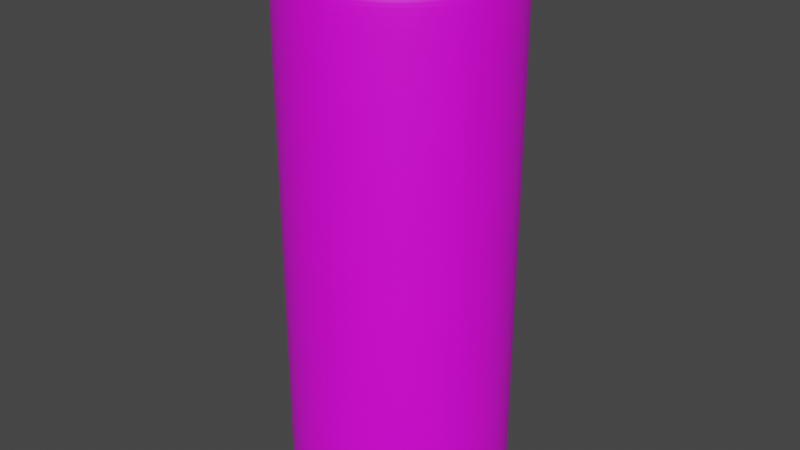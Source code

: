 # Source: cans.blend  (saved by Blender 3.5.10; exported with 4.5.12 LTS)
import bpy
from mathutils import Matrix  # noqa: F401  (used for matrix-valued properties, if any)

bpy.ops.wm.read_factory_settings(use_empty=True)
scene = bpy.context.scene
scene.name = 'Scene'

# ---- collections
col_collection = bpy.data.collections.new('Collection'); scene.collection.children.link(col_collection)
col_collection_2 = bpy.data.collections.new('Collection 2'); scene.collection.children.link(col_collection_2)

# ---- images (referenced by path relative to the original .blend; pixels are not part of the script)
import os
ASSET_DIR = os.environ.get("B2B_ASSET_DIR", "")  # directory of the original .blend (textures are referenced by path, not embedded)
HERE = os.path.dirname(os.path.abspath(__file__))  # packed textures are extracted next to this script under _unpacked/

def load_image(name, relpath, width, height, colorspace="sRGB"):
    """Load a texture the original file referenced (path relative to the .blend, or extracted next to this script)."""
    p = next((c for c in (os.path.join(HERE, relpath), os.path.join(ASSET_DIR, relpath)) if relpath and os.path.exists(c)), "")
    if p:
        img = bpy.data.images.load(p, check_existing=True)
        img.name = name
    else:  # same state as the original file: an image datablock whose file is absent (Cycles renders it pink)
        img = bpy.data.images.new(name, width, height)
        img.source = "FILE"
        img.filepath = "//" + (relpath or name)
    img.colorspace_settings.name = colorspace
    return img
img_sprite_texture_jpg = load_image('sprite-texture.jpg', 'sprite-texture.jpg', 1024, 1024, 'sRGB')

# ---- materials (node trees are filled in below, after node groups)
mat_material_001 = bpy.data.materials.new('Material.001')
mat_material_001.use_transparent_shadow = False
mat_metal = bpy.data.materials.new('Metal')
mat_metal.use_transparent_shadow = False

# ---- material node trees
mat_material_001.use_nodes = True; mat_material_001.node_tree.nodes.clear()
_N = mat_material_001.node_tree.nodes; _L = mat_material_001.node_tree.links
n0 = _N.new('ShaderNodeBsdfPrincipled'); n0.name = 'Principled BSDF'; n0.location = (10, 300)
n0.distribution = 'GGX'
n0.subsurface_method = 'RANDOM_WALK_SKIN'
n0.inputs[3].default_value = 1.45
n0.inputs[27].default_value = (0.0, 0.0, 0.0, 1.0)
n0.inputs[28].default_value = 1.0
n1 = _N.new('ShaderNodeOutputMaterial'); n1.name = 'Material Output'; n1.location = (300, 300)
n2 = _N.new('ShaderNodeTexImage'); n2.name = 'Image Texture'; n2.location = (-280, 275)
n2.image = img_sprite_texture_jpg
_L.new(n0.outputs[0], n1.inputs[0])
_L.new(n2.outputs[0], n0.inputs[0])
n1.is_active_output = True
mat_metal.use_nodes = True; mat_metal.node_tree.nodes.clear()
_N = mat_metal.node_tree.nodes; _L = mat_metal.node_tree.links
n0 = _N.new('ShaderNodeBsdfPrincipled'); n0.name = 'Principled BSDF'; n0.location = (10, 300)
n0.distribution = 'GGX'
n0.subsurface_method = 'RANDOM_WALK_SKIN'
n0.inputs[1].default_value = 1.0
n0.inputs[2].default_value = 0.3349
n0.inputs[3].default_value = 1.45
n0.inputs[27].default_value = (0.0, 0.0, 0.0, 1.0)
n0.inputs[28].default_value = 1.0
n1 = _N.new('ShaderNodeOutputMaterial'); n1.name = 'Material Output'; n1.location = (300, 300)
_L.new(n0.outputs[0], n1.inputs[0])
n1.is_active_output = True

# ---- world
world_world = bpy.data.worlds.new('World'); scene.world = world_world
world_world.use_nodes = True; world_world.node_tree.nodes.clear()
_N = world_world.node_tree.nodes; _L = world_world.node_tree.links
n0 = _N.new('ShaderNodeOutputWorld'); n0.name = 'World Output'; n0.location = (300, 300)
n1 = _N.new('ShaderNodeBackground'); n1.name = 'Background'; n1.location = (10, 300)
n1.inputs[0].default_value = (0.05088, 0.05088, 0.05088, 1.0)
_L.new(n1.outputs[0], n0.inputs[0])
n0.is_active_output = True
world_world.color = (0.05088, 0.05088, 0.05088)
world_world.use_sun_shadow = False
world_world.sun_shadow_jitter_overblur = 0.0

# ---- meshes
me_cylinder_002 = bpy.data.meshes.new('Cylinder.002')
me_cylinder_002.from_pydata([(-3.114e-10, 0.8041, -0.9714), (-1.054e-09, 0.8899, 0.9902), (0.1569, 0.7887, -0.9714), (0.1736, 0.8728, 0.9902), (0.3077, 0.7429, -0.9714), (0.3405, 0.8222, 0.9902), (0.4468, 0.6686, -0.9714), (0.4944, 0.7399, 0.9902), (0.5686, 0.5686, -0.9714), (0.6293, 0.6293, 0.9902), (0.6686, 0.4468, -0.9714), (0.7399, 0.4944, 0.9902), (0.7429, 0.3077, -0.9714), (0.8222, 0.3405, 0.9902), (0.7887, 0.1569, -0.9714), (0.8728, 0.1736, 0.9902), (0.8041, 1.661e-09, -0.9714), (0.8899, 9.338e-10, 0.9902), (0.7887, -0.1569, -0.9714), (0.8728, -0.1736, 0.9902), (0.7429, -0.3077, -0.9714), (0.8222, -0.3405, 0.9902), (0.6686, -0.4468, -0.9714), (0.7399, -0.4944, 0.9902), (0.5686, -0.5686, -0.9714), (0.6293, -0.6293, 0.9902), (0.4468, -0.6686, -0.9714), (0.4944, -0.7399, 0.9902), (0.3077, -0.7429, -0.9714), (0.3405, -0.8222, 0.9902), (0.1569, -0.7887, -0.9714), (0.1736, -0.8728, 0.9902), (-3.114e-10, -0.8041, -0.9714), (-1.054e-09, -0.8899, 0.9902), (-0.1569, -0.7887, -0.9714), (-0.1736, -0.8728, 0.9902), (-0.3077, -0.7429, -0.9714), (-0.3405, -0.8222, 0.9902), (-0.4468, -0.6686, -0.9714), (-0.4944, -0.7399, 0.9902), (-0.5686, -0.5686, -0.9714), (-0.6293, -0.6293, 0.9902), (-0.6686, -0.4468, -0.9714), (-0.7399, -0.4944, 0.9902), (-0.7429, -0.3077, -0.9714), (-0.8222, -0.3405, 0.9902), (-0.7887, -0.1569, -0.9714), (-0.8728, -0.1736, 0.9902), (-0.8041, 1.661e-09, -0.9714), (-0.8899, 9.338e-10, 0.9902), (-0.7887, 0.1569, -0.9714), (-0.8728, 0.1736, 0.9902), (-0.7429, 0.3077, -0.9714), (-0.8222, 0.3405, 0.9902), (-0.6686, 0.4468, -0.9714), (-0.7399, 0.4944, 0.9902), (-0.5686, 0.5686, -0.9714), (-0.6293, 0.6293, 0.9902), (-0.4468, 0.6686, -0.9714), (-0.4944, 0.7399, 0.9902), (-0.3077, 0.7429, -0.9714), (-0.3405, 0.8222, 0.9902), (-0.1569, 0.7887, -0.9714), (-0.1736, 0.8728, 0.9902), (0.0, 1.0, -0.8768), (0.1951, 0.9808, -0.8768), (0.3827, 0.9239, -0.8768), (0.5556, 0.8315, -0.8768), (0.7071, 0.7071, -0.8768), (0.8315, 0.5556, -0.8768), (0.9239, 0.3827, -0.8768), (0.9808, 0.1951, -0.8768), (1.0, 0.0, -0.8768), (0.9808, -0.1951, -0.8768), (0.9239, -0.3827, -0.8768), (0.8315, -0.5556, -0.8768), (0.7071, -0.7071, -0.8768), (0.5556, -0.8315, -0.8768), (0.3827, -0.9239, -0.8768), (0.1951, -0.9808, -0.8768), (0.0, -1.0, -0.8768), (-0.1951, -0.9808, -0.8768), (-0.3827, -0.9239, -0.8768), (-0.5556, -0.8315, -0.8768), (-0.7071, -0.7071, -0.8768), (-0.8315, -0.5556, -0.8768), (-0.9239, -0.3827, -0.8768), (-0.9808, -0.1951, -0.8768), (-1.0, 0.0, -0.8768), (-0.9808, 0.1951, -0.8768), (-0.9239, 0.3827, -0.8768), (-0.8315, 0.5556, -0.8768), (-0.7071, 0.7071, -0.8768), (-0.5556, 0.8315, -0.8768), (-0.3827, 0.9239, -0.8768), (-0.1951, 0.9808, -0.8768), (0.0, 1.0, 0.8627), (0.1951, 0.9808, 0.8627), (0.3827, 0.9239, 0.8627), (0.5556, 0.8315, 0.8627), (0.7071, 0.7071, 0.8627), (0.8315, 0.5556, 0.8627), (0.9239, 0.3827, 0.8627), (0.9808, 0.1951, 0.8627), (1.0, 0.0, 0.8627), (0.9808, -0.1951, 0.8627), (0.9239, -0.3827, 0.8627), (0.8315, -0.5556, 0.8627), (0.7071, -0.7071, 0.8627), (0.5556, -0.8315, 0.8627), (0.3827, -0.9239, 0.8627), (0.1951, -0.9808, 0.8627), (0.0, -1.0, 0.8627), (-0.1951, -0.9808, 0.8627), (-0.3827, -0.9239, 0.8627), (-0.5556, -0.8315, 0.8627), (-0.7071, -0.7071, 0.8627), (-0.8315, -0.5556, 0.8627), (-0.9239, -0.3827, 0.8627), (-0.9808, -0.1951, 0.8627), (-1.0, 0.0, 0.8627), (-0.9808, 0.1951, 0.8627), (-0.9239, 0.3827, 0.8627), (-0.8315, 0.5556, 0.8627), (-0.7071, 0.7071, 0.8627), (-0.5556, 0.8315, 0.8627), (-0.3827, 0.9239, 0.8627), (-0.1951, 0.9808, 0.8627), (3.324e-10, 0.8848, 0.9486), (0.1726, 0.8678, 0.9486), (0.3386, 0.8175, 0.9486), (0.4916, 0.7357, 0.9486), (0.6257, 0.6257, 0.9486), (0.7357, 0.4916, 0.9486), (0.8175, 0.3386, 0.9486), (0.8678, 0.1726, 0.9486), (0.8848, 2.27e-10, 0.9486), (0.8678, -0.1726, 0.9486), (0.8175, -0.3386, 0.9486), (0.7357, -0.4916, 0.9486), (0.6257, -0.6257, 0.9486), (0.4916, -0.7357, 0.9486), (0.3386, -0.8175, 0.9486), (0.1726, -0.8678, 0.9486), (3.324e-10, -0.8848, 0.9486), (-0.1726, -0.8678, 0.9486), (-0.3386, -0.8175, 0.9486), (-0.4916, -0.7357, 0.9486), (-0.6257, -0.6257, 0.9486), (-0.7357, -0.4916, 0.9486), (-0.8175, -0.3386, 0.9486), (-0.8678, -0.1726, 0.9486), (-0.8848, 2.27e-10, 0.9486), (-0.8678, 0.1726, 0.9486), (-0.8175, 0.3386, 0.9486), (-0.7357, 0.4916, 0.9486), (-0.6257, 0.6257, 0.9486), (-0.4916, 0.7357, 0.9486), (-0.3386, 0.8175, 0.9486), (-0.1726, 0.8678, 0.9486), (-6.008e-10, 0.9366, 0.9621), (-1.089e-09, 0.9383, 0.9768), (0.1831, 0.9203, 0.9768), (0.1827, 0.9186, 0.9621), (0.3591, 0.8669, 0.9768), (0.3584, 0.8653, 0.9621), (0.5213, 0.7802, 0.9768), (0.5203, 0.7787, 0.9621), (0.6635, 0.6635, 0.9768), (0.6622, 0.6622, 0.9621), (0.7802, 0.5213, 0.9768), (0.7787, 0.5203, 0.9621), (0.8669, 0.3591, 0.9768), (0.8653, 0.3584, 0.9621), (0.9203, 0.1831, 0.9768), (0.9186, 0.1827, 0.9621), (0.9383, 9.77e-10, 0.9768), (0.9366, 7.281e-10, 0.9621), (0.9203, -0.1831, 0.9768), (0.9186, -0.1827, 0.9621), (0.8669, -0.3591, 0.9768), (0.8653, -0.3584, 0.9621), (0.7802, -0.5213, 0.9768), (0.7787, -0.5203, 0.9621), (0.6635, -0.6635, 0.9768), (0.6622, -0.6622, 0.9621), (0.5213, -0.7802, 0.9768), (0.5203, -0.7787, 0.9621), (0.3591, -0.8669, 0.9768), (0.3584, -0.8653, 0.9621), (0.1831, -0.9203, 0.9768), (0.1827, -0.9186, 0.9621), (-1.089e-09, -0.9383, 0.9768), (-6.008e-10, -0.9366, 0.9621), (-0.1831, -0.9203, 0.9768), (-0.1827, -0.9186, 0.9621), (-0.3591, -0.8669, 0.9768), (-0.3584, -0.8653, 0.9621), (-0.5213, -0.7802, 0.9768), (-0.5203, -0.7787, 0.9621), (-0.6635, -0.6635, 0.9768), (-0.6622, -0.6622, 0.9621), (-0.7802, -0.5213, 0.9768), (-0.7787, -0.5203, 0.9621), (-0.8669, -0.3591, 0.9768), (-0.8653, -0.3584, 0.9621), (-0.9203, -0.1831, 0.9768), (-0.9186, -0.1827, 0.9621), (-0.9383, 9.77e-10, 0.9768), (-0.9366, 7.281e-10, 0.9621), (-0.9203, 0.1831, 0.9768), (-0.9186, 0.1827, 0.9621), (-0.8669, 0.3591, 0.9768), (-0.8653, 0.3584, 0.9621), (-0.7802, 0.5213, 0.9768), (-0.7787, 0.5203, 0.9621), (-0.6635, 0.6635, 0.9768), (-0.6622, 0.6622, 0.9621), (-0.5213, 0.7802, 0.9768), (-0.5203, 0.7787, 0.9621), (-0.3591, 0.8669, 0.9768), (-0.3584, 0.8653, 0.9621), (-0.1831, 0.9203, 0.9768), (-0.1827, 0.9186, 0.9621), (0.1569, 0.7887, -0.9714), (0.3077, 0.7429, -0.9714), (0.4468, 0.6686, -0.9714), (0.5686, 0.5686, -0.9714), (0.6686, 0.4468, -0.9714), (0.7429, 0.3077, -0.9714), (0.7887, 0.1569, -0.9714), (0.8041, 1.661e-09, -0.9714), (0.7887, -0.1569, -0.9714), (0.7429, -0.3077, -0.9714), (0.6686, -0.4468, -0.9714), (0.5686, -0.5686, -0.9714), (0.4468, -0.6686, -0.9714), (0.3077, -0.7429, -0.9714), (0.1569, -0.7887, -0.9714), (-3.114e-10, -0.8041, -0.9714), (-0.1569, -0.7887, -0.9714), (-0.3077, -0.7429, -0.9714), (-0.4468, -0.6686, -0.9714), (-0.5686, -0.5686, -0.9714), (-0.6686, -0.4468, -0.9714), (-0.7429, -0.3077, -0.9714), (-0.7887, -0.1569, -0.9714), (-0.8041, 1.661e-09, -0.9714), (-0.7887, 0.1569, -0.9714), (-0.7429, 0.3077, -0.9714), (-0.6686, 0.4468, -0.9714), (-0.5686, 0.5686, -0.9714), (-0.4468, 0.6686, -0.9714), (-0.3077, 0.7429, -0.9714), (-0.1569, 0.7887, -0.9714), (-3.114e-10, 0.8041, -0.9714), (0.0, 1.0, -0.8768), (0.1951, 0.9808, -0.8768), (0.3827, 0.9239, -0.8768), (0.5556, 0.8315, -0.8768), (0.7071, 0.7071, -0.8768), (0.8315, 0.5556, -0.8768), (0.9239, 0.3827, -0.8768), (0.9808, 0.1951, -0.8768), (1.0, 0.0, -0.8768), (0.9808, -0.1951, -0.8768), (0.9239, -0.3827, -0.8768), (0.8315, -0.5556, -0.8768), (0.7071, -0.7071, -0.8768), (0.5556, -0.8315, -0.8768), (0.3827, -0.9239, -0.8768), (0.1951, -0.9808, -0.8768), (0.0, -1.0, -0.8768), (-0.1951, -0.9808, -0.8768), (-0.3827, -0.9239, -0.8768), (-0.5556, -0.8315, -0.8768), (-0.7071, -0.7071, -0.8768), (-0.8315, -0.5556, -0.8768), (-0.9239, -0.3827, -0.8768), (-0.9808, -0.1951, -0.8768), (-1.0, 0.0, -0.8768), (-0.9808, 0.1951, -0.8768), (-0.9239, 0.3827, -0.8768), (-0.8315, 0.5556, -0.8768), (-0.7071, 0.7071, -0.8768), (-0.5556, 0.8315, -0.8768), (-0.3827, 0.9239, -0.8768), (-0.1951, 0.9808, -0.8768), (0.1951, 0.9808, 0.8627), (0.3827, 0.9239, 0.8627), (0.5556, 0.8315, 0.8627), (0.7071, 0.7071, 0.8627), (0.8315, 0.5556, 0.8627), (0.9239, 0.3827, 0.8627), (0.9808, 0.1951, 0.8627), (1.0, 0.0, 0.8627), (0.9808, -0.1951, 0.8627), (0.9239, -0.3827, 0.8627), (0.8315, -0.5556, 0.8627), (0.7071, -0.7071, 0.8627), (0.5556, -0.8315, 0.8627), (0.3827, -0.9239, 0.8627), (0.1951, -0.9808, 0.8627), (0.0, -1.0, 0.8627), (-0.1951, -0.9808, 0.8627), (-0.3827, -0.9239, 0.8627), (-0.5556, -0.8315, 0.8627), (-0.7071, -0.7071, 0.8627), (-0.8315, -0.5556, 0.8627), (-0.9239, -0.3827, 0.8627), (-0.9808, -0.1951, 0.8627), (-1.0, 0.0, 0.8627), (-0.9808, 0.1951, 0.8627), (-0.9239, 0.3827, 0.8627), (-0.8315, 0.5556, 0.8627), (-0.7071, 0.7071, 0.8627), (-0.5556, 0.8315, 0.8627), (-0.3827, 0.9239, 0.8627), (-0.1951, 0.9808, 0.8627), (0.0, 1.0, 0.8627), (-6.008e-10, 0.9366, 0.9621), (0.1827, 0.9186, 0.9621), (0.3584, 0.8653, 0.9621), (0.5203, 0.7787, 0.9621), (0.6622, 0.6622, 0.9621), (0.7787, 0.5203, 0.9621), (0.8653, 0.3584, 0.9621), (0.9186, 0.1827, 0.9621), (0.9366, 7.281e-10, 0.9621), (0.9186, -0.1827, 0.9621), (0.8653, -0.3584, 0.9621), (0.7787, -0.5203, 0.9621), (0.6622, -0.6622, 0.9621), (0.5203, -0.7787, 0.9621), (0.3584, -0.8653, 0.9621), (0.1827, -0.9186, 0.9621), (-6.008e-10, -0.9366, 0.9621), (-0.1827, -0.9186, 0.9621), (-0.3584, -0.8653, 0.9621), (-0.5203, -0.7787, 0.9621), (-0.6622, -0.6622, 0.9621), (-0.7787, -0.5203, 0.9621), (-0.8653, -0.3584, 0.9621), (-0.9186, -0.1827, 0.9621), (-0.9366, 7.281e-10, 0.9621), (-0.9186, 0.1827, 0.9621), (-0.8653, 0.3584, 0.9621), (-0.7787, 0.5203, 0.9621), (-0.6622, 0.6622, 0.9621), (-0.5203, 0.7787, 0.9621), (-0.3584, 0.8653, 0.9621), (-0.1827, 0.9186, 0.9621), (-1.089e-09, 0.9383, 0.9768), (0.1831, 0.9203, 0.9768), (0.3591, 0.8669, 0.9768), (0.5213, 0.7802, 0.9768), (0.6635, 0.6635, 0.9768), (0.7802, 0.5213, 0.9768), (0.8669, 0.3591, 0.9768), (0.9203, 0.1831, 0.9768), (0.9383, 9.77e-10, 0.9768), (0.9203, -0.1831, 0.9768), (0.8669, -0.3591, 0.9768), (0.7802, -0.5213, 0.9768), (0.6635, -0.6635, 0.9768), (0.5213, -0.7802, 0.9768), (0.3591, -0.8669, 0.9768), (0.1831, -0.9203, 0.9768), (-1.089e-09, -0.9383, 0.9768), (-0.1831, -0.9203, 0.9768), (-0.3591, -0.8669, 0.9768), (-0.5213, -0.7802, 0.9768), (-0.6635, -0.6635, 0.9768), (-0.7802, -0.5213, 0.9768), (-0.8669, -0.3591, 0.9768), (-0.9203, -0.1831, 0.9768), (-0.9383, 9.77e-10, 0.9768), (-0.9203, 0.1831, 0.9768), (-0.8669, 0.3591, 0.9768), (-0.7802, 0.5213, 0.9768), (-0.6635, 0.6635, 0.9768), (-0.5213, 0.7802, 0.9768), (-0.3591, 0.8669, 0.9768), (-0.1831, 0.9203, 0.9768), (0.1726, 0.8678, 0.9486), (0.3386, 0.8175, 0.9486), (0.4916, 0.7357, 0.9486), (0.6257, 0.6257, 0.9486), (0.7357, 0.4916, 0.9486), (0.8175, 0.3386, 0.9486), (0.8678, 0.1726, 0.9486), (0.8848, 2.27e-10, 0.9486), (0.8678, -0.1726, 0.9486), (0.8175, -0.3386, 0.9486), (0.7357, -0.4916, 0.9486), (0.6257, -0.6257, 0.9486), (0.4916, -0.7357, 0.9486), (0.3386, -0.8175, 0.9486), (0.1726, -0.8678, 0.9486), (3.324e-10, -0.8848, 0.9486), (-0.1726, -0.8678, 0.9486), (-0.3386, -0.8175, 0.9486), (-0.4916, -0.7357, 0.9486), (-0.6257, -0.6257, 0.9486), (-0.7357, -0.4916, 0.9486), (-0.8175, -0.3386, 0.9486), (-0.8678, -0.1726, 0.9486), (-0.8848, 2.27e-10, 0.9486), (-0.8678, 0.1726, 0.9486), (-0.8175, 0.3386, 0.9486), (-0.7357, 0.4916, 0.9486), (-0.6257, 0.6257, 0.9486), (-0.4916, 0.7357, 0.9486), (-0.3386, 0.8175, 0.9486), (-0.1726, 0.8678, 0.9486), (3.324e-10, 0.8848, 0.9486), (-1.054e-09, 0.8899, 0.956), (0.1736, 0.8728, 0.956), (0.3405, 0.8222, 0.956), (0.4944, 0.7399, 0.956), (0.6293, 0.6293, 0.956), (0.7399, 0.4944, 0.956), (0.8222, 0.3405, 0.956), (0.8728, 0.1736, 0.956), (0.8899, 9.338e-10, 0.956), (0.8728, -0.1736, 0.956), (0.8222, -0.3405, 0.956), (0.7399, -0.4944, 0.956), (0.6293, -0.6293, 0.956), (0.4944, -0.7399, 0.956), (0.3405, -0.8222, 0.956), (0.1736, -0.8728, 0.956), (-1.054e-09, -0.8899, 0.956), (-0.1736, -0.8728, 0.956), (-0.3405, -0.8222, 0.956), (-0.4944, -0.7399, 0.956), (-0.6293, -0.6293, 0.956), (-0.7399, -0.4944, 0.956), (-0.8222, -0.3405, 0.956), (-0.8728, -0.1736, 0.956), (-0.8899, 9.338e-10, 0.956), (-0.8728, 0.1736, 0.956), (-0.8222, 0.3405, 0.956), (-0.7399, 0.4944, 0.956), (-0.6293, 0.6293, 0.956), (-0.4944, 0.7399, 0.956), (-0.3405, 0.8222, 0.956), (-0.1736, 0.8728, 0.956), (-8.574e-09, 0.04891, 0.956), (0.009542, 0.04797, 0.956), (0.01872, 0.04519, 0.956), (0.02717, 0.04067, 0.956), (0.03458, 0.03458, 0.956), (0.04067, 0.02717, 0.956), (0.04519, 0.01872, 0.956), (0.04797, 0.009542, 0.956), (0.04891, -3.956e-09, 0.956), (0.04797, -0.009542, 0.956), (0.04519, -0.01872, 0.956), (0.04067, -0.02717, 0.956), (0.03458, -0.03458, 0.956), (0.02717, -0.04067, 0.956), (0.01872, -0.04519, 0.956), (0.009542, -0.04797, 0.956), (-8.574e-09, -0.04891, 0.956), (-0.009542, -0.04797, 0.956), (-0.01872, -0.04519, 0.956), (-0.02717, -0.04067, 0.956), (-0.03458, -0.03458, 0.956), (-0.04067, -0.02717, 0.956), (-0.04519, -0.01872, 0.956), (-0.04797, -0.009542, 0.956), (-0.04891, -3.956e-09, 0.956), (-0.04797, 0.009542, 0.956), (-0.04519, 0.01872, 0.956), (-0.04067, 0.02717, 0.956), (-0.03458, 0.03458, 0.956), (-0.02717, 0.04067, 0.956), (-0.01872, 0.04519, 0.956), (-0.009542, 0.04797, 0.956), (-0.8728, -0.1736, 0.956), (-0.8899, 9.338e-10, 0.956), (0.8222, -0.3405, 0.956), (0.7399, -0.4944, 0.956), (-0.8728, 0.1736, 0.956), (0.6293, -0.6293, 0.956), (-0.8222, 0.3405, 0.956), (0.4944, -0.7399, 0.956), (-0.7399, 0.4944, 0.956), (0.3405, -0.8222, 0.956), (-1.054e-09, 0.8899, 0.956), (0.1736, 0.8728, 0.956), (-0.6293, 0.6293, 0.956), (0.1736, -0.8728, 0.956), (0.3405, 0.8222, 0.956), (-0.4944, 0.7399, 0.956), (-1.054e-09, -0.8899, 0.956), (0.4944, 0.7399, 0.956), (-0.3405, 0.8222, 0.956), (-0.1736, -0.8728, 0.956), (0.6293, 0.6293, 0.956), (-0.1736, 0.8728, 0.956), (-0.3405, -0.8222, 0.956), (0.7399, 0.4944, 0.956), (-0.4944, -0.7399, 0.956), (0.8222, 0.3405, 0.956), (-0.6293, -0.6293, 0.956), (0.8728, 0.1736, 0.956), (-0.7399, -0.4944, 0.956), (0.8899, 9.338e-10, 0.956), (-0.8222, -0.3405, 0.956), (0.8728, -0.1736, 0.956), (0.1726, 0.8678, 0.9486), (0.3386, 0.8175, 0.9486), (0.4916, 0.7357, 0.9486), (0.6257, 0.6257, 0.9486), (0.7357, 0.4916, 0.9486), (0.8175, 0.3386, 0.9486), (0.8678, 0.1726, 0.9486), (0.8848, 2.27e-10, 0.9486), (0.8678, -0.1726, 0.9486), (0.8175, -0.3386, 0.9486), (0.7357, -0.4916, 0.9486), (0.6257, -0.6257, 0.9486), (0.4916, -0.7357, 0.9486), (0.3386, -0.8175, 0.9486), (0.1726, -0.8678, 0.9486), (3.324e-10, -0.8848, 0.9486), (-0.1726, -0.8678, 0.9486), (-0.3386, -0.8175, 0.9486), (-0.4916, -0.7357, 0.9486), (-0.6257, -0.6257, 0.9486), (-0.7357, -0.4916, 0.9486), (-0.8175, -0.3386, 0.9486), (-0.8678, -0.1726, 0.9486), (-0.8848, 2.27e-10, 0.9486), (-0.8678, 0.1726, 0.9486), (-0.8175, 0.3386, 0.9486), (-0.7357, 0.4916, 0.9486), (-0.6257, 0.6257, 0.9486), (-0.4916, 0.7357, 0.9486), (-0.3386, 0.8175, 0.9486), (-0.1726, 0.8678, 0.9486), (3.324e-10, 0.8848, 0.9486), (0.1951, 0.9808, -0.8242), (0.3827, 0.9239, -0.8242), (0.5556, 0.8315, -0.8242), (0.7071, 0.7071, -0.8242), (0.8315, 0.5556, -0.8242), (0.9239, 0.3827, -0.8242), (0.9808, 0.1951, -0.8242), (1.0, 0.0, -0.8242), (0.9808, -0.1951, -0.8242), (0.9239, -0.3827, -0.8242), (0.8315, -0.5556, -0.8242), (0.7071, -0.7071, -0.8242), (0.5556, -0.8315, -0.8242), (0.3827, -0.9239, -0.8242), (0.1951, -0.9808, -0.8242), (0.0, -1.0, -0.8242), (-0.1951, -0.9808, -0.8242), (-0.3827, -0.9239, -0.8242), (-0.5556, -0.8315, -0.8242), (-0.7071, -0.7071, -0.8242), (-0.8315, -0.5556, -0.8242), (-0.9239, -0.3827, -0.8242), (-0.9808, -0.1951, -0.8242), (-1.0, 0.0, -0.8242), (-0.9808, 0.1951, -0.8242), (-0.9239, 0.3827, -0.8242), (-0.8315, 0.5556, -0.8242), (-0.7071, 0.7071, -0.8242), (-0.5556, 0.8315, -0.8242), (-0.3827, 0.9239, -0.8242), (-0.1951, 0.9808, -0.8242), (0.0, 1.0, -0.8242)], [], [(161, 1, 3, 162), (162, 3, 5, 164), (164, 5, 7, 166), (166, 7, 9, 168), (168, 9, 11, 170), (170, 11, 13, 172), (172, 13, 15, 174), (174, 15, 17, 176), (176, 17, 19, 178), (178, 19, 21, 180), (180, 21, 23, 182), (182, 23, 25, 184), (184, 25, 27, 186), (186, 27, 29, 188), (188, 29, 31, 190), (190, 31, 33, 192), (192, 33, 35, 194), (194, 35, 37, 196), (196, 37, 39, 198), (198, 39, 41, 200), (200, 41, 43, 202), (202, 43, 45, 204), (204, 45, 47, 206), (206, 47, 49, 208), (208, 49, 51, 210), (210, 51, 53, 212), (212, 53, 55, 214), (214, 55, 57, 216), (216, 57, 59, 218), (218, 59, 61, 220), (59, 57, 444, 445), (220, 61, 63, 222), (222, 63, 1, 161), (0, 2, 4, 6, 8, 10, 12, 14, 16, 18, 20, 22, 24, 26, 28, 30, 32, 34, 36, 38, 40, 42, 44, 46, 48, 50, 52, 54, 56, 58, 60, 62), (287, 95, 64, 256), (286, 94, 95, 287), (285, 93, 94, 286), (284, 92, 93, 285), (283, 91, 92, 284), (282, 90, 91, 283), (281, 89, 90, 282), (280, 88, 89, 281), (279, 87, 88, 280), (278, 86, 87, 279), (277, 85, 86, 278), (276, 84, 85, 277), (275, 83, 84, 276), (274, 82, 83, 275), (273, 81, 82, 274), (272, 80, 81, 273), (271, 79, 80, 272), (270, 78, 79, 271), (269, 77, 78, 270), (268, 76, 77, 269), (267, 75, 76, 268), (266, 74, 75, 267), (265, 73, 74, 266), (264, 72, 73, 265), (263, 71, 72, 264), (262, 70, 71, 263), (261, 69, 70, 262), (260, 68, 69, 261), (259, 67, 68, 260), (258, 66, 67, 259), (257, 65, 66, 258), (256, 64, 65, 257), (318, 127, 96, 319), (317, 126, 127, 318), (316, 125, 126, 317), (315, 124, 125, 316), (314, 123, 124, 315), (313, 122, 123, 314), (312, 121, 122, 313), (311, 120, 121, 312), (310, 119, 120, 311), (309, 118, 119, 310), (308, 117, 118, 309), (307, 116, 117, 308), (306, 115, 116, 307), (305, 114, 115, 306), (304, 113, 114, 305), (303, 112, 113, 304), (302, 111, 112, 303), (301, 110, 111, 302), (300, 109, 110, 301), (299, 108, 109, 300), (298, 107, 108, 299), (297, 106, 107, 298), (296, 105, 106, 297), (295, 104, 105, 296), (294, 103, 104, 295), (293, 102, 103, 294), (292, 101, 102, 293), (291, 100, 101, 292), (290, 99, 100, 291), (289, 98, 99, 290), (288, 97, 98, 289), (319, 96, 97, 288), (414, 159, 128, 415), (413, 158, 159, 414), (412, 157, 158, 413), (411, 156, 157, 412), (410, 155, 156, 411), (409, 154, 155, 410), (408, 153, 154, 409), (407, 152, 153, 408), (406, 151, 152, 407), (405, 150, 151, 406), (404, 149, 150, 405), (403, 148, 149, 404), (402, 147, 148, 403), (401, 146, 147, 402), (400, 145, 146, 401), (399, 144, 145, 400), (398, 143, 144, 399), (397, 142, 143, 398), (396, 141, 142, 397), (395, 140, 141, 396), (394, 139, 140, 395), (393, 138, 139, 394), (392, 137, 138, 393), (391, 136, 137, 392), (390, 135, 136, 391), (389, 134, 135, 390), (388, 133, 134, 389), (387, 132, 133, 388), (386, 131, 132, 387), (385, 130, 131, 386), (384, 129, 130, 385), (415, 128, 129, 384), (159, 223, 160, 128), (383, 222, 161, 352), (158, 221, 223, 159), (382, 220, 222, 383), (157, 219, 221, 158), (381, 218, 220, 382), (156, 217, 219, 157), (380, 216, 218, 381), (155, 215, 217, 156), (379, 214, 216, 380), (154, 213, 215, 155), (378, 212, 214, 379), (153, 211, 213, 154), (377, 210, 212, 378), (152, 209, 211, 153), (376, 208, 210, 377), (151, 207, 209, 152), (375, 206, 208, 376), (150, 205, 207, 151), (374, 204, 206, 375), (149, 203, 205, 150), (373, 202, 204, 374), (148, 201, 203, 149), (372, 200, 202, 373), (147, 199, 201, 148), (371, 198, 200, 372), (146, 197, 199, 147), (370, 196, 198, 371), (145, 195, 197, 146), (369, 194, 196, 370), (144, 193, 195, 145), (368, 192, 194, 369), (143, 191, 193, 144), (367, 190, 192, 368), (142, 189, 191, 143), (366, 188, 190, 367), (141, 187, 189, 142), (365, 186, 188, 366), (140, 185, 187, 141), (364, 184, 186, 365), (139, 183, 185, 140), (363, 182, 184, 364), (138, 181, 183, 139), (362, 180, 182, 363), (137, 179, 181, 138), (361, 178, 180, 362), (136, 177, 179, 137), (360, 176, 178, 361), (135, 175, 177, 136), (359, 174, 176, 360), (134, 173, 175, 135), (358, 172, 174, 359), (133, 171, 173, 134), (357, 170, 172, 358), (132, 169, 171, 133), (356, 168, 170, 357), (131, 167, 169, 132), (355, 166, 168, 356), (130, 165, 167, 131), (354, 164, 166, 355), (129, 163, 165, 130), (353, 162, 164, 354), (128, 160, 163, 129), (352, 161, 162, 353), (0, 255, 224, 2), (2, 224, 225, 4), (4, 225, 226, 6), (6, 226, 227, 8), (8, 227, 228, 10), (10, 228, 229, 12), (12, 229, 230, 14), (14, 230, 231, 16), (16, 231, 232, 18), (18, 232, 233, 20), (20, 233, 234, 22), (22, 234, 235, 24), (24, 235, 236, 26), (26, 236, 237, 28), (28, 237, 238, 30), (30, 238, 239, 32), (32, 239, 240, 34), (34, 240, 241, 36), (36, 241, 242, 38), (38, 242, 243, 40), (40, 243, 244, 42), (42, 244, 245, 44), (44, 245, 246, 46), (46, 246, 247, 48), (48, 247, 248, 50), (50, 248, 249, 52), (52, 249, 250, 54), (54, 250, 251, 56), (56, 251, 252, 58), (58, 252, 253, 60), (60, 253, 254, 62), (62, 254, 255, 0), (255, 256, 257, 224), (224, 257, 258, 225), (225, 258, 259, 226), (226, 259, 260, 227), (227, 260, 261, 228), (228, 261, 262, 229), (229, 262, 263, 230), (230, 263, 264, 231), (231, 264, 265, 232), (232, 265, 266, 233), (233, 266, 267, 234), (234, 267, 268, 235), (235, 268, 269, 236), (236, 269, 270, 237), (237, 270, 271, 238), (238, 271, 272, 239), (239, 272, 273, 240), (240, 273, 274, 241), (241, 274, 275, 242), (242, 275, 276, 243), (243, 276, 277, 244), (244, 277, 278, 245), (245, 278, 279, 246), (246, 279, 280, 247), (247, 280, 281, 248), (248, 281, 282, 249), (249, 282, 283, 250), (250, 283, 284, 251), (251, 284, 285, 252), (252, 285, 286, 253), (253, 286, 287, 254), (254, 287, 256, 255), (575, 319, 288, 544), (544, 288, 289, 545), (545, 289, 290, 546), (546, 290, 291, 547), (547, 291, 292, 548), (548, 292, 293, 549), (549, 293, 294, 550), (550, 294, 295, 551), (551, 295, 296, 552), (552, 296, 297, 553), (553, 297, 298, 554), (554, 298, 299, 555), (555, 299, 300, 556), (556, 300, 301, 557), (557, 301, 302, 558), (558, 302, 303, 559), (559, 303, 304, 560), (560, 304, 305, 561), (561, 305, 306, 562), (562, 306, 307, 563), (563, 307, 308, 564), (564, 308, 309, 565), (565, 309, 310, 566), (566, 310, 311, 567), (567, 311, 312, 568), (568, 312, 313, 569), (569, 313, 314, 570), (570, 314, 315, 571), (571, 315, 316, 572), (572, 316, 317, 573), (573, 317, 318, 574), (574, 318, 319, 575), (160, 320, 321, 163), (163, 321, 322, 165), (165, 322, 323, 167), (167, 323, 324, 169), (169, 324, 325, 171), (171, 325, 326, 173), (173, 326, 327, 175), (175, 327, 328, 177), (177, 328, 329, 179), (179, 329, 330, 181), (181, 330, 331, 183), (183, 331, 332, 185), (185, 332, 333, 187), (187, 333, 334, 189), (189, 334, 335, 191), (191, 335, 336, 193), (193, 336, 337, 195), (195, 337, 338, 197), (197, 338, 339, 199), (199, 339, 340, 201), (201, 340, 341, 203), (203, 341, 342, 205), (205, 342, 343, 207), (207, 343, 344, 209), (209, 344, 345, 211), (211, 345, 346, 213), (213, 346, 347, 215), (215, 347, 348, 217), (217, 348, 349, 219), (219, 349, 350, 221), (221, 350, 351, 223), (223, 351, 320, 160), (320, 352, 353, 321), (321, 353, 354, 322), (322, 354, 355, 323), (323, 355, 356, 324), (324, 356, 357, 325), (325, 357, 358, 326), (326, 358, 359, 327), (327, 359, 360, 328), (328, 360, 361, 329), (329, 361, 362, 330), (330, 362, 363, 331), (331, 363, 364, 332), (332, 364, 365, 333), (333, 365, 366, 334), (334, 366, 367, 335), (335, 367, 368, 336), (336, 368, 369, 337), (337, 369, 370, 338), (338, 370, 371, 339), (339, 371, 372, 340), (340, 372, 373, 341), (341, 373, 374, 342), (342, 374, 375, 343), (343, 375, 376, 344), (344, 376, 377, 345), (345, 377, 378, 346), (346, 378, 379, 347), (347, 379, 380, 348), (348, 380, 381, 349), (349, 381, 382, 350), (350, 382, 383, 351), (351, 383, 352, 320), (543, 415, 384, 512), (512, 384, 385, 513), (513, 385, 386, 514), (514, 386, 387, 515), (515, 387, 388, 516), (516, 388, 389, 517), (517, 389, 390, 518), (518, 390, 391, 519), (519, 391, 392, 520), (520, 392, 393, 521), (521, 393, 394, 522), (522, 394, 395, 523), (523, 395, 396, 524), (524, 396, 397, 525), (525, 397, 398, 526), (526, 398, 399, 527), (527, 399, 400, 528), (528, 400, 401, 529), (529, 401, 402, 530), (530, 402, 403, 531), (531, 403, 404, 532), (532, 404, 405, 533), (533, 405, 406, 534), (534, 406, 407, 535), (535, 407, 408, 536), (536, 408, 409, 537), (537, 409, 410, 538), (538, 410, 411, 539), (539, 411, 412, 540), (540, 412, 413, 541), (541, 413, 414, 542), (542, 414, 415, 543), (481, 480, 471, 472), (15, 13, 422, 423), (33, 31, 431, 432), (51, 49, 440, 441), (7, 5, 418, 419), (25, 23, 427, 428), (43, 41, 436, 437), (61, 59, 445, 446), (17, 15, 423, 424), (35, 33, 432, 433), (53, 51, 441, 442), (9, 7, 419, 420), (27, 25, 428, 429), (45, 43, 437, 438), (63, 61, 446, 447), (19, 17, 424, 425), (37, 35, 433, 434), (55, 53, 442, 443), (11, 9, 420, 421), (29, 27, 429, 430), (47, 45, 438, 439), (3, 1, 416, 417), (1, 63, 447, 416), (21, 19, 425, 426), (39, 37, 434, 435), (57, 55, 443, 444), (13, 11, 421, 422), (31, 29, 430, 431), (49, 47, 439, 440), (5, 3, 417, 418), (23, 21, 426, 427), (41, 39, 435, 436), (449, 448, 479, 478, 477, 476, 475, 474, 473, 472, 471, 470, 469, 468, 467, 466, 465, 464, 463, 462, 461, 460, 459, 458, 457, 456, 455, 454, 453, 452, 451, 450), (483, 482, 458, 459), (484, 481, 472, 473), (485, 483, 459, 460), (486, 484, 473, 474), (487, 485, 460, 461), (488, 486, 474, 475), (489, 487, 461, 462), (491, 490, 448, 449), (492, 488, 475, 476), (493, 489, 462, 463), (494, 491, 449, 450), (495, 492, 476, 477), (496, 493, 463, 464), (497, 494, 450, 451), (498, 495, 477, 478), (499, 496, 464, 465), (500, 497, 451, 452), (501, 498, 478, 479), (502, 499, 465, 466), (503, 500, 452, 453), (490, 501, 479, 448), (504, 502, 466, 467), (505, 503, 453, 454), (506, 504, 467, 468), (507, 505, 454, 455), (508, 506, 468, 469), (509, 507, 455, 456), (510, 508, 469, 470), (511, 509, 456, 457), (480, 510, 470, 471), (482, 511, 457, 458), (426, 425, 511, 482), (439, 438, 510, 480), (425, 424, 509, 511), (438, 437, 508, 510), (424, 423, 507, 509), (437, 436, 506, 508), (423, 422, 505, 507), (436, 435, 504, 506), (422, 421, 503, 505), (435, 434, 502, 504), (416, 447, 501, 490), (421, 420, 500, 503), (434, 433, 499, 502), (447, 446, 498, 501), (420, 419, 497, 500), (433, 432, 496, 499), (446, 445, 495, 498), (419, 418, 494, 497), (432, 431, 493, 496), (445, 444, 492, 495), (418, 417, 491, 494), (431, 430, 489, 493), (444, 443, 488, 492), (417, 416, 490, 491), (430, 429, 487, 489), (443, 442, 486, 488), (429, 428, 485, 487), (442, 441, 484, 486), (428, 427, 483, 485), (441, 440, 481, 484), (427, 426, 482, 483), (440, 439, 480, 481), (127, 542, 543, 96), (126, 541, 542, 127), (125, 540, 541, 126), (124, 539, 540, 125), (123, 538, 539, 124), (122, 537, 538, 123), (121, 536, 537, 122), (120, 535, 536, 121), (119, 534, 535, 120), (118, 533, 534, 119), (117, 532, 533, 118), (116, 531, 532, 117), (115, 530, 531, 116), (114, 529, 530, 115), (113, 528, 529, 114), (112, 527, 528, 113), (111, 526, 527, 112), (110, 525, 526, 111), (109, 524, 525, 110), (108, 523, 524, 109), (107, 522, 523, 108), (106, 521, 522, 107), (105, 520, 521, 106), (104, 519, 520, 105), (103, 518, 519, 104), (102, 517, 518, 103), (101, 516, 517, 102), (100, 515, 516, 101), (99, 514, 515, 100), (98, 513, 514, 99), (97, 512, 513, 98), (96, 543, 512, 97), (95, 574, 575, 64), (94, 573, 574, 95), (93, 572, 573, 94), (92, 571, 572, 93), (91, 570, 571, 92), (90, 569, 570, 91), (89, 568, 569, 90), (88, 567, 568, 89), (87, 566, 567, 88), (86, 565, 566, 87), (85, 564, 565, 86), (84, 563, 564, 85), (83, 562, 563, 84), (82, 561, 562, 83), (81, 560, 561, 82), (80, 559, 560, 81), (79, 558, 559, 80), (78, 557, 558, 79), (77, 556, 557, 78), (76, 555, 556, 77), (75, 554, 555, 76), (74, 553, 554, 75), (73, 552, 553, 74), (72, 551, 552, 73), (71, 550, 551, 72), (70, 549, 550, 71), (69, 548, 549, 70), (68, 547, 548, 69), (67, 546, 547, 68), (66, 545, 546, 67), (65, 544, 545, 66), (64, 575, 544, 65)])
me_cylinder_002.polygons.foreach_set('material_index', [1, 1, 1, 1, 1, 1, 1, 1, 1, 1, 1, 1, 1, 1, 1, 1, 1, 1, 1, 1, 1, 1, 1, 1, 1, 1, 1, 1, 1, 1, 1, 1, 1, 1, 1, 1, 1, 1, 1, 1, 1, 1, 1, 1, 1, 1, 1, 1, 1, 1, 1, 1, 1, 1, 1, 1, 1, 1, 1, 1, 1, 1, 1, 1, 1, 1, 0, 0, 0, 0, 0, 0, 0, 0, 0, 0, 0, 0, 0, 0, 0, 0, 0, 0, 0, 0, 0, 0, 0, 0, 0, 0, 0, 0, 0, 0, 0, 0, 1, 1, 1, 1, 1, 1, 1, 1, 1, 1, 1, 1, 1, 1, 1, 1, 1, 1, 1, 1, 1, 1, 1, 1, 1, 1, 1, 1, 1, 1, 1, 1, 1, 1, 1, 1, 1, 1, 1, 1, 1, 1, 1, 1, 1, 1, 1, 1, 1, 1, 1, 1, 1, 1, 1, 1, 1, 1, 1, 1, 1, 1, 1, 1, 1, 1, 1, 1, 1, 1, 1, 1, 1, 1, 1, 1, 1, 1, 1, 1, 1, 1, 1, 1, 1, 1, 1, 1, 1, 1, 1, 1, 1, 1, 1, 1, 1, 1, 1, 1, 1, 1, 1, 1, 1, 1, 1, 1, 1, 1, 1, 1, 1, 1, 1, 1, 1, 1, 1, 1, 1, 1, 1, 1, 1, 1, 1, 1, 1, 1, 1, 1, 1, 1, 1, 1, 1, 1, 1, 1, 1, 1, 1, 1, 1, 1, 1, 1, 1, 1, 1, 1, 1, 1, 1, 1, 1, 1, 1, 1, 0, 0, 0, 0, 0, 0, 0, 0, 0, 0, 0, 0, 0, 0, 0, 0, 0, 0, 0, 0, 0, 0, 0, 0, 0, 0, 0, 0, 0, 0, 0, 0, 1, 1, 1, 1, 1, 1, 1, 1, 1, 1, 1, 1, 1, 1, 1, 1, 1, 1, 1, 1, 1, 1, 1, 1, 1, 1, 1, 1, 1, 1, 1, 1, 1, 1, 1, 1, 1, 1, 1, 1, 1, 1, 1, 1, 1, 1, 1, 1, 1, 1, 1, 1, 1, 1, 1, 1, 1, 1, 1, 1, 1, 1, 1, 1, 0, 0, 0, 0, 0, 0, 0, 0, 0, 0, 0, 0, 0, 0, 0, 0, 0, 0, 0, 0, 0, 0, 0, 0, 0, 0, 0, 0, 0, 0, 0, 0, 1, 1, 1, 1, 1, 1, 1, 1, 1, 1, 1, 1, 1, 1, 1, 1, 1, 1, 1, 1, 1, 1, 1, 1, 1, 1, 1, 1, 1, 1, 1, 1, 1, 1, 1, 1, 1, 1, 1, 1, 1, 1, 1, 1, 1, 1, 1, 1, 1, 1, 1, 1, 1, 1, 1, 1, 1, 1, 1, 1, 1, 1, 1, 1, 1, 1, 1, 1, 1, 1, 1, 1, 1, 1, 1, 1, 1, 1, 1, 1, 1, 1, 1, 1, 1, 1, 1, 1, 1, 1, 1, 1, 1, 1, 1, 1, 0, 0, 0, 0, 0, 0, 0, 0, 0, 0, 0, 0, 0, 0, 0, 0, 0, 0, 0, 0, 0, 0, 0, 0, 0, 0, 0, 0, 0, 0, 0, 0, 0, 0, 0, 0, 0, 0, 0, 0, 0, 0, 0, 0, 0, 0, 0, 0, 0, 0, 0, 0, 0, 0, 0, 0, 0, 0, 0, 0, 0, 0, 0, 0])
_uv = me_cylinder_002.uv_layers.new(name='UVMap')
_uv.uv.foreach_set('vector', [0.9941, 1.09, 0.9941, 1.098, 0.9632, 1.098, 0.9632, 1.09, 0.9632, 1.09, 0.9632, 1.098, 0.9324, 1.098, 0.9324, 1.09, 0.9324, 1.09, 0.9324, 1.098, 0.9015, 1.098, 0.9015, 1.09, 0.9015, 1.09, 0.9015, 1.098, 0.8706, 1.098, 0.8706, 1.09, 0.8706, 1.09, 0.8706, 1.098, 0.8398, 1.098, 0.8398, 1.09, 0.8398, 1.09, 0.8398, 1.098, 0.8089, 1.098, 0.8089, 1.09, 0.8089, 1.09, 0.8089, 1.098, 0.778, 1.098, 0.778, 1.09, 0.778, 1.09, 0.778, 1.098, 0.7472, 1.098, 0.7472, 1.09, 0.7472, 1.09, 0.7472, 1.098, 0.7163, 1.098, 0.7163, 1.09, 0.7163, 1.09, 0.7163, 1.098, 0.6855, 1.098, 0.6855, 1.09, 0.6855, 1.09, 0.6855, 1.098, 0.6546, 1.098, 0.6546, 1.09, 0.6546, 1.09, 0.6546, 1.098, 0.6237, 1.098, 0.6237, 1.09, 0.6237, 1.09, 0.6237, 1.098, 0.5929, 1.098, 0.5929, 1.09, 0.5929, 1.09, 0.5929, 1.098, 0.562, 1.098, 0.562, 1.09, 0.562, 1.09, 0.562, 1.098, 0.5311, 1.098, 0.5311, 1.09, 0.5311, 1.09, 0.5311, 1.098, 0.5003, 1.098, 0.5003, 1.09, 0.5003, 1.09, 0.5003, 1.098, 0.4694, 1.098, 0.4694, 1.09, 0.4694, 1.09, 0.4694, 1.098, 0.4386, 1.098, 0.4386, 1.09, 0.4386, 1.09, 0.4386, 1.098, 0.4077, 1.098, 0.4077, 1.09, 0.4077, 1.09, 0.4077, 1.098, 0.3768, 1.098, 0.3768, 1.09, 0.3768, 1.09, 0.3768, 1.098, 0.346, 1.098, 0.346, 1.09, 0.346, 1.09, 0.346, 1.098, 0.3151, 1.098, 0.3151, 1.09, 0.3151, 1.09, 0.3151, 1.098, 0.2842, 1.098, 0.2842, 1.09, 0.2842, 1.09, 0.2842, 1.098, 0.2534, 1.098, 0.2534, 1.09, 0.2534, 1.09, 0.2534, 1.098, 0.2225, 1.098, 0.2225, 1.09, 0.2225, 1.09, 0.2225, 1.098, 0.1917, 1.098, 0.1917, 1.09, 0.1917, 1.09, 0.1917, 1.098, 0.1608, 1.098, 0.1608, 1.09, 0.1608, 1.09, 0.1608, 1.098, 0.1299, 1.098, 0.1299, 1.09, 0.1299, 1.09, 0.1299, 1.098, 0.09906, 1.098, 0.09906, 1.09, 0.09906, 1.09, 0.09906, 1.098, 0.0682, 1.098, 0.0682, 1.09, 0.09906, 1.098, 0.1299, 1.098, 0.1299, 1.077, 0.09906, 1.077, 0.0682, 1.09, 0.0682, 1.098, 0.03734, 1.098, 0.03734, 1.09, 0.03734, 1.09, 0.03734, 1.098, 0.006476, 1.098, 0.006476, 1.09, 0.9941, -0.1102, 0.9632, -0.1102, 0.9324, -0.1102, 0.9015, -0.1102, 0.8706, -0.1102, 0.8398, -0.1102, 0.8089, -0.1102, 0.778, -0.1102, 0.7472, -0.1102, 0.7163, -0.1102, 0.6855, -0.1102, 0.6546, -0.1102, 0.6237, -0.1102, 0.5929, -0.1102, 0.562, -0.1102, 0.5311, -0.1102, 0.5003, -0.1102, 0.4694, -0.1102, 0.4386, -0.1102, 0.4077, -0.1102, 0.3768, -0.1102, 0.346, -0.1102, 0.3151, -0.1102, 0.2842, -0.1102, 0.2534, -0.1102, 1.21, -0.1102, 1.179, -0.1102, 1.148, -0.1102, 1.118, -0.1102, 1.087, -0.1102, 1.056, -0.1102, 1.025, -0.1102, 0.03734, -0.05187, 0.03734, -0.05187, 0.006476, -0.05187, 0.006476, -0.05187, 0.0682, -0.05187, 0.0682, -0.05187, 0.03734, -0.05187, 0.03734, -0.05187, 0.09906, -0.05187, 0.09906, -0.05187, 0.0682, -0.05187, 0.0682, -0.05187, 0.1299, -0.05187, 0.1299, -0.05187, 0.09906, -0.05187, 0.09906, -0.05187, 0.1608, -0.05187, 0.1608, -0.05187, 0.1299, -0.05187, 0.1299, -0.05187, 0.1917, -0.05187, 0.1917, -0.05187, 0.1608, -0.05187, 0.1608, -0.05187, 0.2225, -0.05187, 0.2225, -0.05187, 0.1917, -0.05187, 0.1917, -0.05187, 0.2534, -0.05187, 0.2534, -0.05187, 0.2225, -0.05187, 0.2225, -0.05187, 0.2842, -0.05187, 0.2842, -0.05187, 0.2534, -0.05187, 0.2534, -0.05187, 0.3151, -0.05187, 0.3151, -0.05187, 0.2842, -0.05187, 0.2842, -0.05187, 0.346, -0.05187, 0.346, -0.05187, 0.3151, -0.05187, 0.3151, -0.05187, 0.3768, -0.05187, 0.3768, -0.05187, 0.346, -0.05187, 0.346, -0.05187, 0.4077, -0.05187, 0.4077, -0.05187, 0.3768, -0.05187, 0.3768, -0.05187, 0.4386, -0.05187, 0.4386, -0.05187, 0.4077, -0.05187, 0.4077, -0.05187, 0.4694, -0.05187, 0.4694, -0.05187, 0.4386, -0.05187, 0.4386, -0.05187, 0.5003, -0.05187, 0.5003, -0.05187, 0.4694, -0.05187, 0.4694, -0.05187, 0.5311, -0.05187, 0.5311, -0.05187, 0.5003, -0.05187, 0.5003, -0.05187, 0.562, -0.05187, 0.562, -0.05187, 0.5311, -0.05187, 0.5311, -0.05187, 0.5929, -0.05187, 0.5929, -0.05187, 0.562, -0.05187, 0.562, -0.05187, 0.6237, -0.05187, 0.6237, -0.05187, 0.5929, -0.05187, 0.5929, -0.05187, 0.6546, -0.05187, 0.6546, -0.05187, 0.6237, -0.05187, 0.6237, -0.05187, 0.6855, -0.05187, 0.6855, -0.05187, 0.6546, -0.05187, 0.6546, -0.05187, 0.7163, -0.05187, 0.7163, -0.05187, 0.6855, -0.05187, 0.6855, -0.05187, 0.7472, -0.05187, 0.7472, -0.05187, 0.7163, -0.05187, 0.7163, -0.05187, 0.778, -0.05187, 0.778, -0.05187, 0.7472, -0.05187, 0.7472, -0.05187, 0.8089, -0.05187, 0.8089, -0.05187, 0.778, -0.05187, 0.778, -0.05187, 0.8398, -0.05187, 0.8398, -0.05187, 0.8089, -0.05187, 0.8089, -0.05187, 0.8706, -0.05187, 0.8706, -0.05187, 0.8398, -0.05187, 0.8398, -0.05187, 0.9015, -0.05187, 0.9015, -0.05187, 0.8706, -0.05187, 0.8706, -0.05187, 0.9324, -0.05187, 0.9324, -0.05187, 0.9015, -0.05187, 0.9015, -0.05187, 0.9632, -0.05187, 0.9632, -0.05187, 0.9324, -0.05187, 0.9324, -0.05187, 0.9941, -0.05187, 0.9941, -0.05187, 0.9632, -0.05187, 0.9632, -0.05187, 0.03734, 1.02, 0.03734, 1.02, 0.006476, 1.02, 0.006476, 1.02, 0.0682, 1.02, 0.0682, 1.02, 0.03734, 1.02, 0.03734, 1.02, 0.09906, 1.02, 0.09906, 1.02, 0.0682, 1.02, 0.0682, 1.02, 0.1299, 1.02, 0.1299, 1.02, 0.09906, 1.02, 0.09906, 1.02, 0.1608, 1.02, 0.1608, 1.02, 0.1299, 1.02, 0.1299, 1.02, 0.1917, 1.02, 0.1917, 1.02, 0.1608, 1.02, 0.1608, 1.02, 0.2225, 1.02, 0.2225, 1.02, 0.1917, 1.02, 0.1917, 1.02, 0.2534, 1.02, 0.2534, 1.02, 0.2225, 1.02, 0.2225, 1.02, 0.2842, 1.02, 0.2842, 1.02, 0.2534, 1.02, 0.2534, 1.02, 0.3151, 1.02, 0.3151, 1.02, 0.2842, 1.02, 0.2842, 1.02, 0.346, 1.02, 0.346, 1.02, 0.3151, 1.02, 0.3151, 1.02, 0.3768, 1.02, 0.3768, 1.02, 0.346, 1.02, 0.346, 1.02, 0.4077, 1.02, 0.4077, 1.02, 0.3768, 1.02, 0.3768, 1.02, 0.4386, 1.02, 0.4386, 1.02, 0.4077, 1.02, 0.4077, 1.02, 0.4694, 1.02, 0.4694, 1.02, 0.4386, 1.02, 0.4386, 1.02, 0.5003, 1.02, 0.5003, 1.02, 0.4694, 1.02, 0.4694, 1.02, 0.5311, 1.02, 0.5311, 1.02, 0.5003, 1.02, 0.5003, 1.02, 0.562, 1.02, 0.562, 1.02, 0.5311, 1.02, 0.5311, 1.02, 0.5929, 1.02, 0.5929, 1.02, 0.562, 1.02, 0.562, 1.02, 0.6237, 1.02, 0.6237, 1.02, 0.5929, 1.02, 0.5929, 1.02, 0.6546, 1.02, 0.6546, 1.02, 0.6237, 1.02, 0.6237, 1.02, 0.6855, 1.02, 0.6855, 1.02, 0.6546, 1.02, 0.6546, 1.02, 0.7163, 1.02, 0.7163, 1.02, 0.6855, 1.02, 0.6855, 1.02, 0.7472, 1.02, 0.7472, 1.02, 0.7163, 1.02, 0.7163, 1.02, 0.778, 1.02, 0.778, 1.02, 0.7472, 1.02, 0.7472, 1.02, 0.8089, 1.02, 0.8089, 1.02, 0.778, 1.02, 0.778, 1.02, 0.8398, 1.02, 0.8398, 1.02, 0.8089, 1.02, 0.8089, 1.02, 0.8706, 1.02, 0.8706, 1.02, 0.8398, 1.02, 0.8398, 1.02, 0.9015, 1.02, 0.9015, 1.02, 0.8706, 1.02, 0.8706, 1.02, 0.9324, 1.02, 0.9324, 1.02, 0.9015, 1.02, 0.9015, 1.02, 0.9632, 1.02, 0.9632, 1.02, 0.9324, 1.02, 0.9324, 1.02, 0.9941, 1.02, 0.9941, 1.02, 0.9632, 1.02, 0.9632, 1.02, 0.03734, 1.073, 0.03734, 1.073, 0.006476, 1.073, 0.006476, 1.073, 0.0682, 1.073, 0.0682, 1.073, 0.03734, 1.073, 0.03734, 1.073, 0.09906, 1.073, 0.09906, 1.073, 0.0682, 1.073, 0.0682, 1.073, 0.1299, 1.073, 0.1299, 1.073, 0.09906, 1.073, 0.09906, 1.073, 0.1608, 1.073, 0.1608, 1.073, 0.1299, 1.073, 0.1299, 1.073, 0.1917, 1.073, 0.1917, 1.073, 0.1608, 1.073, 0.1608, 1.073, 0.2225, 1.073, 0.2225, 1.073, 0.1917, 1.073, 0.1917, 1.073, 0.2534, 1.073, 0.2534, 1.073, 0.2225, 1.073, 0.2225, 1.073, 0.2842, 1.073, 0.2842, 1.073, 0.2534, 1.073, 0.2534, 1.073, 0.3151, 1.073, 0.3151, 1.073, 0.2842, 1.073, 0.2842, 1.073, 0.346, 1.073, 0.346, 1.073, 0.3151, 1.073, 0.3151, 1.073, 0.3768, 1.073, 0.3768, 1.073, 0.346, 1.073, 0.346, 1.073, 0.4077, 1.073, 0.4077, 1.073, 0.3768, 1.073, 0.3768, 1.073, 0.4386, 1.073, 0.4386, 1.073, 0.4077, 1.073, 0.4077, 1.073, 0.4694, 1.073, 0.4694, 1.073, 0.4386, 1.073, 0.4386, 1.073, 0.5003, 1.073, 0.5003, 1.073, 0.4694, 1.073, 0.4694, 1.073, 0.5311, 1.073, 0.5311, 1.073, 0.5003, 1.073, 0.5003, 1.073, 0.562, 1.073, 0.562, 1.073, 0.5311, 1.073, 0.5311, 1.073, 0.5929, 1.073, 0.5929, 1.073, 0.562, 1.073, 0.562, 1.073, 0.6237, 1.073, 0.6237, 1.073, 0.5929, 1.073, 0.5929, 1.073, 0.6546, 1.073, 0.6546, 1.073, 0.6237, 1.073, 0.6237, 1.073, 0.6855, 1.073, 0.6855, 1.073, 0.6546, 1.073, 0.6546, 1.073, 0.7163, 1.073, 0.7163, 1.073, 0.6855, 1.073, 0.6855, 1.073, 0.7472, 1.073, 0.7472, 1.073, 0.7163, 1.073, 0.7163, 1.073, 0.778, 1.073, 0.778, 1.073, 0.7472, 1.073, 0.7472, 1.073, 0.8089, 1.073, 0.8089, 1.073, 0.778, 1.073, 0.778, 1.073, 0.8398, 1.073, 0.8398, 1.073, 0.8089, 1.073, 0.8089, 1.073, 0.8706, 1.073, 0.8706, 1.073, 0.8398, 1.073, 0.8398, 1.073, 0.9015, 1.073, 0.9015, 1.073, 0.8706, 1.073, 0.8706, 1.073, 0.9324, 1.073, 0.9324, 1.073, 0.9015, 1.073, 0.9015, 1.073, 0.9632, 1.073, 0.9632, 1.073, 0.9324, 1.073, 0.9324, 1.073, 0.9941, 1.073, 0.9941, 1.073, 0.9632, 1.073, 0.9632, 1.073, 0.03734, 1.073, 0.03734, 1.081, 0.006476, 1.081, 0.006476, 1.073, 0.03734, 1.09, 0.03734, 1.09, 0.006476, 1.09, 0.006476, 1.09, 0.0682, 1.073, 0.0682, 1.081, 0.03734, 1.081, 0.03734, 1.073, 0.0682, 1.09, 0.0682, 1.09, 0.03734, 1.09, 0.03734, 1.09, 0.09906, 1.073, 0.09906, 1.081, 0.0682, 1.081, 0.0682, 1.073, 0.09906, 1.09, 0.09906, 1.09, 0.0682, 1.09, 0.0682, 1.09, 0.1299, 1.073, 0.1299, 1.081, 0.09906, 1.081, 0.09906, 1.073, 0.1299, 1.09, 0.1299, 1.09, 0.09906, 1.09, 0.09906, 1.09, 0.1608, 1.073, 0.1608, 1.081, 0.1299, 1.081, 0.1299, 1.073, 0.1608, 1.09, 0.1608, 1.09, 0.1299, 1.09, 0.1299, 1.09, 0.1917, 1.073, 0.1917, 1.081, 0.1608, 1.081, 0.1608, 1.073, 0.1917, 1.09, 0.1917, 1.09, 0.1608, 1.09, 0.1608, 1.09, 0.2225, 1.073, 0.2225, 1.081, 0.1917, 1.081, 0.1917, 1.073, 0.2225, 1.09, 0.2225, 1.09, 0.1917, 1.09, 0.1917, 1.09, 0.2534, 1.073, 0.2534, 1.081, 0.2225, 1.081, 0.2225, 1.073, 0.2534, 1.09, 0.2534, 1.09, 0.2225, 1.09, 0.2225, 1.09, 0.2842, 1.073, 0.2842, 1.081, 0.2534, 1.081, 0.2534, 1.073, 0.2842, 1.09, 0.2842, 1.09, 0.2534, 1.09, 0.2534, 1.09, 0.3151, 1.073, 0.3151, 1.081, 0.2842, 1.081, 0.2842, 1.073, 0.3151, 1.09, 0.3151, 1.09, 0.2842, 1.09, 0.2842, 1.09, 0.346, 1.073, 0.346, 1.081, 0.3151, 1.081, 0.3151, 1.073, 0.346, 1.09, 0.346, 1.09, 0.3151, 1.09, 0.3151, 1.09, 0.3768, 1.073, 0.3768, 1.081, 0.346, 1.081, 0.346, 1.073, 0.3768, 1.09, 0.3768, 1.09, 0.346, 1.09, 0.346, 1.09, 0.4077, 1.073, 0.4077, 1.081, 0.3768, 1.081, 0.3768, 1.073, 0.4077, 1.09, 0.4077, 1.09, 0.3768, 1.09, 0.3768, 1.09, 0.4386, 1.073, 0.4386, 1.081, 0.4077, 1.081, 0.4077, 1.073, 0.4386, 1.09, 0.4386, 1.09, 0.4077, 1.09, 0.4077, 1.09, 0.4694, 1.073, 0.4694, 1.081, 0.4386, 1.081, 0.4386, 1.073, 0.4694, 1.09, 0.4694, 1.09, 0.4386, 1.09, 0.4386, 1.09, 0.5003, 1.073, 0.5003, 1.081, 0.4694, 1.081, 0.4694, 1.073, 0.5003, 1.09, 0.5003, 1.09, 0.4694, 1.09, 0.4694, 1.09, 0.5311, 1.073, 0.5311, 1.081, 0.5003, 1.081, 0.5003, 1.073, 0.5311, 1.09, 0.5311, 1.09, 0.5003, 1.09, 0.5003, 1.09, 0.562, 1.073, 0.562, 1.081, 0.5311, 1.081, 0.5311, 1.073, 0.562, 1.09, 0.562, 1.09, 0.5311, 1.09, 0.5311, 1.09, 0.5929, 1.073, 0.5929, 1.081, 0.562, 1.081, 0.562, 1.073, 0.5929, 1.09, 0.5929, 1.09, 0.562, 1.09, 0.562, 1.09, 0.6237, 1.073, 0.6237, 1.081, 0.5929, 1.081, 0.5929, 1.073, 0.6237, 1.09, 0.6237, 1.09, 0.5929, 1.09, 0.5929, 1.09, 0.6546, 1.073, 0.6546, 1.081, 0.6237, 1.081, 0.6237, 1.073, 0.6546, 1.09, 0.6546, 1.09, 0.6237, 1.09, 0.6237, 1.09, 0.6855, 1.073, 0.6855, 1.081, 0.6546, 1.081, 0.6546, 1.073, 0.6855, 1.09, 0.6855, 1.09, 0.6546, 1.09, 0.6546, 1.09, 0.7163, 1.073, 0.7163, 1.081, 0.6855, 1.081, 0.6855, 1.073, 0.7163, 1.09, 0.7163, 1.09, 0.6855, 1.09, 0.6855, 1.09, 0.7472, 1.073, 0.7472, 1.081, 0.7163, 1.081, 0.7163, 1.073, 0.7472, 1.09, 0.7472, 1.09, 0.7163, 1.09, 0.7163, 1.09, 0.778, 1.073, 0.778, 1.081, 0.7472, 1.081, 0.7472, 1.073, 0.778, 1.09, 0.778, 1.09, 0.7472, 1.09, 0.7472, 1.09, 0.8089, 1.073, 0.8089, 1.081, 0.778, 1.081, 0.778, 1.073, 0.8089, 1.09, 0.8089, 1.09, 0.778, 1.09, 0.778, 1.09, 0.8398, 1.073, 0.8398, 1.081, 0.8089, 1.081, 0.8089, 1.073, 0.8398, 1.09, 0.8398, 1.09, 0.8089, 1.09, 0.8089, 1.09, 0.8706, 1.073, 0.8706, 1.081, 0.8398, 1.081, 0.8398, 1.073, 0.8706, 1.09, 0.8706, 1.09, 0.8398, 1.09, 0.8398, 1.09, 0.9015, 1.073, 0.9015, 1.081, 0.8706, 1.081, 0.8706, 1.073, 0.9015, 1.09, 0.9015, 1.09, 0.8706, 1.09, 0.8706, 1.09, 0.9324, 1.073, 0.9324, 1.081, 0.9015, 1.081, 0.9015, 1.073, 0.9324, 1.09, 0.9324, 1.09, 0.9015, 1.09, 0.9015, 1.09, 0.9632, 1.073, 0.9632, 1.081, 0.9324, 1.081, 0.9324, 1.073, 0.9632, 1.09, 0.9632, 1.09, 0.9324, 1.09, 0.9324, 1.09, 0.9941, 1.073, 0.9941, 1.081, 0.9632, 1.081, 0.9632, 1.073, 0.9941, 1.09, 0.9941, 1.09, 0.9632, 1.09, 0.9632, 1.09, 0.9941, -0.1102, 0.9941, -0.1102, 0.9632, -0.1102, 0.9632, -0.1102, 0.9632, -0.1102, 0.9632, -0.1102, 0.9324, -0.1102, 0.9324, -0.1102, 0.9324, -0.1102, 0.9324, -0.1102, 0.9015, -0.1102, 0.9015, -0.1102, 0.9015, -0.1102, 0.9015, -0.1102, 0.8706, -0.1102, 0.8706, -0.1102, 0.8706, -0.1102, 0.8706, -0.1102, 0.8398, -0.1102, 0.8398, -0.1102, 0.8398, -0.1102, 0.8398, -0.1102, 0.8089, -0.1102, 0.8089, -0.1102, 0.8089, -0.1102, 0.8089, -0.1102, 0.778, -0.1102, 0.778, -0.1102, 0.778, -0.1102, 0.778, -0.1102, 0.7472, -0.1102, 0.7472, -0.1102, 0.7472, -0.1102, 0.7472, -0.1102, 0.7163, -0.1102, 0.7163, -0.1102, 0.7163, -0.1102, 0.7163, -0.1102, 0.6855, -0.1102, 0.6855, -0.1102, 0.6855, -0.1102, 0.6855, -0.1102, 0.6546, -0.1102, 0.6546, -0.1102, 0.6546, -0.1102, 0.6546, -0.1102, 0.6237, -0.1102, 0.6237, -0.1102, 0.6237, -0.1102, 0.6237, -0.1102, 0.5929, -0.1102, 0.5929, -0.1102, 0.5929, -0.1102, 0.5929, -0.1102, 0.562, -0.1102, 0.562, -0.1102, 0.562, -0.1102, 0.562, -0.1102, 0.5311, -0.1102, 0.5311, -0.1102, 0.5311, -0.1102, 0.5311, -0.1102, 0.5003, -0.1102, 0.5003, -0.1102, 0.5003, -0.1102, 0.5003, -0.1102, 0.4694, -0.1102, 0.4694, -0.1102, 0.4694, -0.1102, 0.4694, -0.1102, 0.4386, -0.1102, 0.4386, -0.1102, 0.4386, -0.1102, 0.4386, -0.1102, 0.4077, -0.1102, 0.4077, -0.1102, 0.4077, -0.1102, 0.4077, -0.1102, 0.3768, -0.1102, 0.3768, -0.1102, 0.3768, -0.1102, 0.3768, -0.1102, 0.346, -0.1102, 0.346, -0.1102, 0.346, -0.1102, 0.346, -0.1102, 0.3151, -0.1102, 0.3151, -0.1102, 0.3151, -0.1102, 0.3151, -0.1102, 0.2842, -0.1102, 0.2842, -0.1102, 0.2842, -0.1102, 0.2842, -0.1102, 0.2534, -0.1102, 0.2534, -0.1102, 0.2534, -0.1102, 0.2534, -0.1102, 0.2225, -0.1102, 0.2225, -0.1102, 0.2225, -0.1102, 0.2225, -0.1102, 0.1917, -0.1102, 0.1917, -0.1102, 0.1917, -0.1102, 0.1917, -0.1102, 0.1608, -0.1102, 0.1608, -0.1102, 0.1608, -0.1102, 0.1608, -0.1102, 0.1299, -0.1102, 0.1299, -0.1102, 0.1299, -0.1102, 0.1299, -0.1102, 0.09906, -0.1102, 0.09906, -0.1102, 0.09906, -0.1102, 0.09906, -0.1102, 0.0682, -0.1102, 0.0682, -0.1102, 0.0682, -0.1102, 0.0682, -0.1102, 0.03734, -0.1102, 0.03734, -0.1102, 0.03734, -0.1102, 0.03734, -0.1102, 0.006476, -0.1102, 0.006476, -0.1102, 0.9941, -0.1102, 0.9941, -0.05187, 0.9632, -0.05187, 0.9632, -0.1102, 0.9632, -0.1102, 0.9632, -0.05187, 0.9324, -0.05187, 0.9324, -0.1102, 0.9324, -0.1102, 0.9324, -0.05187, 0.9015, -0.05187, 0.9015, -0.1102, 0.9015, -0.1102, 0.9015, -0.05187, 0.8706, -0.05187, 0.8706, -0.1102, 0.8706, -0.1102, 0.8706, -0.05187, 0.8398, -0.05187, 0.8398, -0.1102, 0.8398, -0.1102, 0.8398, -0.05187, 0.8089, -0.05187, 0.8089, -0.1102, 0.8089, -0.1102, 0.8089, -0.05187, 0.778, -0.05187, 0.778, -0.1102, 0.778, -0.1102, 0.778, -0.05187, 0.7472, -0.05187, 0.7472, -0.1102, 0.7472, -0.1102, 0.7472, -0.05187, 0.7163, -0.05187, 0.7163, -0.1102, 0.7163, -0.1102, 0.7163, -0.05187, 0.6855, -0.05187, 0.6855, -0.1102, 0.6855, -0.1102, 0.6855, -0.05187, 0.6546, -0.05187, 0.6546, -0.1102, 0.6546, -0.1102, 0.6546, -0.05187, 0.6237, -0.05187, 0.6237, -0.1102, 0.6237, -0.1102, 0.6237, -0.05187, 0.5929, -0.05187, 0.5929, -0.1102, 0.5929, -0.1102, 0.5929, -0.05187, 0.562, -0.05187, 0.562, -0.1102, 0.562, -0.1102, 0.562, -0.05187, 0.5311, -0.05187, 0.5311, -0.1102, 0.5311, -0.1102, 0.5311, -0.05187, 0.5003, -0.05187, 0.5003, -0.1102, 0.5003, -0.1102, 0.5003, -0.05187, 0.4694, -0.05187, 0.4694, -0.1102, 0.4694, -0.1102, 0.4694, -0.05187, 0.4386, -0.05187, 0.4386, -0.1102, 0.4386, -0.1102, 0.4386, -0.05187, 0.4077, -0.05187, 0.4077, -0.1102, 0.4077, -0.1102, 0.4077, -0.05187, 0.3768, -0.05187, 0.3768, -0.1102, 0.3768, -0.1102, 0.3768, -0.05187, 0.346, -0.05187, 0.346, -0.1102, 0.346, -0.1102, 0.346, -0.05187, 0.3151, -0.05187, 0.3151, -0.1102, 0.3151, -0.1102, 0.3151, -0.05187, 0.2842, -0.05187, 0.2842, -0.1102, 0.2842, -0.1102, 0.2842, -0.05187, 0.2534, -0.05187, 0.2534, -0.1102, 0.2534, -0.1102, 0.2534, -0.05187, 0.2225, -0.05187, 0.2225, -0.1102, 0.2225, -0.1102, 0.2225, -0.05187, 0.1917, -0.05187, 0.1917, -0.1102, 0.1917, -0.1102, 0.1917, -0.05187, 0.1608, -0.05187, 0.1608, -0.1102, 0.1608, -0.1102, 0.1608, -0.05187, 0.1299, -0.05187, 0.1299, -0.1102, 0.1299, -0.1102, 0.1299, -0.05187, 0.09906, -0.05187, 0.09906, -0.1102, 0.09906, -0.1102, 0.09906, -0.05187, 0.0682, -0.05187, 0.0682, -0.1102, 0.0682, -0.1102, 0.0682, -0.05187, 0.03734, -0.05187, 0.03734, -0.1102, 0.03734, -0.1102, 0.03734, -0.05187, 0.006476, -0.05187, 0.006476, -0.1102, 0.9941, -0.0195, 0.9941, 1.02, 0.9632, 1.02, 0.9632, -0.0195, 0.9632, -0.0195, 0.9632, 1.02, 0.9324, 1.02, 0.9324, -0.0195, 0.9324, -0.0195, 0.9324, 1.02, 0.9015, 1.02, 0.9015, -0.0195, 0.9015, -0.0195, 0.9015, 1.02, 0.8706, 1.02, 0.8706, -0.0195, 0.8706, -0.0195, 0.8706, 1.02, 0.8398, 1.02, 0.8398, -0.0195, 0.8398, -0.0195, 0.8398, 1.02, 0.8089, 1.02, 0.8089, -0.0195, 0.8089, -0.0195, 0.8089, 1.02, 0.778, 1.02, 0.778, -0.0195, 0.778, -0.0195, 0.778, 1.02, 0.7472, 1.02, 0.7472, -0.0195, 0.7472, -0.0195, 0.7472, 1.02, 0.7163, 1.02, 0.7163, -0.0195, 0.7163, -0.0195, 0.7163, 1.02, 0.6855, 1.02, 0.6855, -0.0195, 0.6855, -0.0195, 0.6855, 1.02, 0.6546, 1.02, 0.6546, -0.0195, 0.6546, -0.0195, 0.6546, 1.02, 0.6237, 1.02, 0.6237, -0.0195, 0.6237, -0.0195, 0.6237, 1.02, 0.5929, 1.02, 0.5929, -0.0195, 0.5929, -0.0195, 0.5929, 1.02, 0.562, 1.02, 0.562, -0.0195, 0.562, -0.0195, 0.562, 1.02, 0.5311, 1.02, 0.5311, -0.0195, 0.5311, -0.0195, 0.5311, 1.02, 0.5003, 1.02, 0.5003, -0.0195, 0.5003, -0.0195, 0.5003, 1.02, 0.4694, 1.02, 0.4694, -0.0195, 0.4694, -0.0195, 0.4694, 1.02, 0.4386, 1.02, 0.4386, -0.0195, 0.4386, -0.0195, 0.4386, 1.02, 0.4077, 1.02, 0.4077, -0.0195, 0.4077, -0.0195, 0.4077, 1.02, 0.3768, 1.02, 0.3768, -0.0195, 0.3768, -0.0195, 0.3768, 1.02, 0.346, 1.02, 0.346, -0.0195, 0.346, -0.0195, 0.346, 1.02, 0.3151, 1.02, 0.3151, -0.0195, 0.3151, -0.0195, 0.3151, 1.02, 0.2842, 1.02, 0.2842, -0.0195, 0.2842, -0.0195, 0.2842, 1.02, 0.2534, 1.02, 0.2534, -0.0195, 0.2534, -0.0195, 0.2534, 1.02, 0.2225, 1.02, 0.2225, -0.0195, 0.2225, -0.0195, 0.2225, 1.02, 0.1917, 1.02, 0.1917, -0.0195, 0.1917, -0.0195, 0.1917, 1.02, 0.1608, 1.02, 0.1608, -0.0195, 0.1608, -0.0195, 0.1608, 1.02, 0.1299, 1.02, 0.1299, -0.0195, 0.1299, -0.0195, 0.1299, 1.02, 0.09906, 1.02, 0.09906, -0.0195, 0.09906, -0.0195, 0.09906, 1.02, 0.0682, 1.02, 0.0682, -0.0195, 0.0682, -0.0195, 0.0682, 1.02, 0.03734, 1.02, 0.03734, -0.0195, 0.03734, -0.0195, 0.03734, 1.02, 0.006476, 1.02, 0.006476, -0.0195, 0.9941, 1.081, 0.9941, 1.081, 0.9632, 1.081, 0.9632, 1.081, 0.9632, 1.081, 0.9632, 1.081, 0.9324, 1.081, 0.9324, 1.081, 0.9324, 1.081, 0.9324, 1.081, 0.9015, 1.081, 0.9015, 1.081, 0.9015, 1.081, 0.9015, 1.081, 0.8706, 1.081, 0.8706, 1.081, 0.8706, 1.081, 0.8706, 1.081, 0.8398, 1.081, 0.8398, 1.081, 0.8398, 1.081, 0.8398, 1.081, 0.8089, 1.081, 0.8089, 1.081, 0.8089, 1.081, 0.8089, 1.081, 0.778, 1.081, 0.778, 1.081, 0.778, 1.081, 0.778, 1.081, 0.7472, 1.081, 0.7472, 1.081, 0.7472, 1.081, 0.7472, 1.081, 0.7163, 1.081, 0.7163, 1.081, 0.7163, 1.081, 0.7163, 1.081, 0.6855, 1.081, 0.6855, 1.081, 0.6855, 1.081, 0.6855, 1.081, 0.6546, 1.081, 0.6546, 1.081, 0.6546, 1.081, 0.6546, 1.081, 0.6237, 1.081, 0.6237, 1.081, 0.6237, 1.081, 0.6237, 1.081, 0.5929, 1.081, 0.5929, 1.081, 0.5929, 1.081, 0.5929, 1.081, 0.562, 1.081, 0.562, 1.081, 0.562, 1.081, 0.562, 1.081, 0.5311, 1.081, 0.5311, 1.081, 0.5311, 1.081, 0.5311, 1.081, 0.5003, 1.081, 0.5003, 1.081, 0.5003, 1.081, 0.5003, 1.081, 0.4694, 1.081, 0.4694, 1.081, 0.4694, 1.081, 0.4694, 1.081, 0.4386, 1.081, 0.4386, 1.081, 0.4386, 1.081, 0.4386, 1.081, 0.4077, 1.081, 0.4077, 1.081, 0.4077, 1.081, 0.4077, 1.081, 0.3768, 1.081, 0.3768, 1.081, 0.3768, 1.081, 0.3768, 1.081, 0.346, 1.081, 0.346, 1.081, 0.346, 1.081, 0.346, 1.081, 0.3151, 1.081, 0.3151, 1.081, 0.3151, 1.081, 0.3151, 1.081, 0.2842, 1.081, 0.2842, 1.081, 0.2842, 1.081, 0.2842, 1.081, 0.2534, 1.081, 0.2534, 1.081, 0.2534, 1.081, 0.2534, 1.081, 0.2225, 1.081, 0.2225, 1.081, 0.2225, 1.081, 0.2225, 1.081, 0.1917, 1.081, 0.1917, 1.081, 0.1917, 1.081, 0.1917, 1.081, 0.1608, 1.081, 0.1608, 1.081, 0.1608, 1.081, 0.1608, 1.081, 0.1299, 1.081, 0.1299, 1.081, 0.1299, 1.081, 0.1299, 1.081, 0.09906, 1.081, 0.09906, 1.081, 0.09906, 1.081, 0.09906, 1.081, 0.0682, 1.081, 0.0682, 1.081, 0.0682, 1.081, 0.0682, 1.081, 0.03734, 1.081, 0.03734, 1.081, 0.03734, 1.081, 0.03734, 1.081, 0.006476, 1.081, 0.006476, 1.081, 0.9941, 1.081, 0.9941, 1.09, 0.9632, 1.09, 0.9632, 1.081, 0.9632, 1.081, 0.9632, 1.09, 0.9324, 1.09, 0.9324, 1.081, 0.9324, 1.081, 0.9324, 1.09, 0.9015, 1.09, 0.9015, 1.081, 0.9015, 1.081, 0.9015, 1.09, 0.8706, 1.09, 0.8706, 1.081, 0.8706, 1.081, 0.8706, 1.09, 0.8398, 1.09, 0.8398, 1.081, 0.8398, 1.081, 0.8398, 1.09, 0.8089, 1.09, 0.8089, 1.081, 0.8089, 1.081, 0.8089, 1.09, 0.778, 1.09, 0.778, 1.081, 0.778, 1.081, 0.778, 1.09, 0.7472, 1.09, 0.7472, 1.081, 0.7472, 1.081, 0.7472, 1.09, 0.7163, 1.09, 0.7163, 1.081, 0.7163, 1.081, 0.7163, 1.09, 0.6855, 1.09, 0.6855, 1.081, 0.6855, 1.081, 0.6855, 1.09, 0.6546, 1.09, 0.6546, 1.081, 0.6546, 1.081, 0.6546, 1.09, 0.6237, 1.09, 0.6237, 1.081, 0.6237, 1.081, 0.6237, 1.09, 0.5929, 1.09, 0.5929, 1.081, 0.5929, 1.081, 0.5929, 1.09, 0.562, 1.09, 0.562, 1.081, 0.562, 1.081, 0.562, 1.09, 0.5311, 1.09, 0.5311, 1.081, 0.5311, 1.081, 0.5311, 1.09, 0.5003, 1.09, 0.5003, 1.081, 0.5003, 1.081, 0.5003, 1.09, 0.4694, 1.09, 0.4694, 1.081, 0.4694, 1.081, 0.4694, 1.09, 0.4386, 1.09, 0.4386, 1.081, 0.4386, 1.081, 0.4386, 1.09, 0.4077, 1.09, 0.4077, 1.081, 0.4077, 1.081, 0.4077, 1.09, 0.3768, 1.09, 0.3768, 1.081, 0.3768, 1.081, 0.3768, 1.09, 0.346, 1.09, 0.346, 1.081, 0.346, 1.081, 0.346, 1.09, 0.3151, 1.09, 0.3151, 1.081, 0.3151, 1.081, 0.3151, 1.09, 0.2842, 1.09, 0.2842, 1.081, 0.2842, 1.081, 0.2842, 1.09, 0.2534, 1.09, 0.2534, 1.081, 0.2534, 1.081, 0.2534, 1.09, 0.2225, 1.09, 0.2225, 1.081, 0.2225, 1.081, 0.2225, 1.09, 0.1917, 1.09, 0.1917, 1.081, 0.1917, 1.081, 0.1917, 1.09, 0.1608, 1.09, 0.1608, 1.081, 0.1608, 1.081, 0.1608, 1.09, 0.1299, 1.09, 0.1299, 1.081, 0.1299, 1.081, 0.1299, 1.09, 0.09906, 1.09, 0.09906, 1.081, 0.09906, 1.081, 0.09906, 1.09, 0.0682, 1.09, 0.0682, 1.081, 0.0682, 1.081, 0.0682, 1.09, 0.03734, 1.09, 0.03734, 1.081, 0.03734, 1.081, 0.03734, 1.09, 0.006476, 1.09, 0.006476, 1.081, 0.9941, 1.073, 0.9941, 1.073, 0.9632, 1.073, 0.9632, 1.073, 0.9632, 1.073, 0.9632, 1.073, 0.9324, 1.073, 0.9324, 1.073, 0.9324, 1.073, 0.9324, 1.073, 0.9015, 1.073, 0.9015, 1.073, 0.9015, 1.073, 0.9015, 1.073, 0.8706, 1.073, 0.8706, 1.073, 0.8706, 1.073, 0.8706, 1.073, 0.8398, 1.073, 0.8398, 1.073, 0.8398, 1.073, 0.8398, 1.073, 0.8089, 1.073, 0.8089, 1.073, 0.8089, 1.073, 0.8089, 1.073, 0.778, 1.073, 0.778, 1.073, 0.778, 1.073, 0.778, 1.073, 0.7472, 1.073, 0.7472, 1.073, 0.7472, 1.073, 0.7472, 1.073, 0.7163, 1.073, 0.7163, 1.073, 0.7163, 1.073, 0.7163, 1.073, 0.6855, 1.073, 0.6855, 1.073, 0.6855, 1.073, 0.6855, 1.073, 0.6546, 1.073, 0.6546, 1.073, 0.6546, 1.073, 0.6546, 1.073, 0.6237, 1.073, 0.6237, 1.073, 0.6237, 1.073, 0.6237, 1.073, 0.5929, 1.073, 0.5929, 1.073, 0.5929, 1.073, 0.5929, 1.073, 0.562, 1.073, 0.562, 1.073, 0.562, 1.073, 0.562, 1.073, 0.5311, 1.073, 0.5311, 1.073, 0.5311, 1.073, 0.5311, 1.073, 0.5003, 1.073, 0.5003, 1.073, 0.5003, 1.073, 0.5003, 1.073, 0.4694, 1.073, 0.4694, 1.073, 0.4694, 1.073, 0.4694, 1.073, 0.4386, 1.073, 0.4386, 1.073, 0.4386, 1.073, 0.4386, 1.073, 0.4077, 1.073, 0.4077, 1.073, 0.4077, 1.073, 0.4077, 1.073, 0.3768, 1.073, 0.3768, 1.073, 0.3768, 1.073, 0.3768, 1.073, 0.346, 1.073, 0.346, 1.073, 0.346, 1.073, 0.346, 1.073, 0.3151, 1.073, 0.3151, 1.073, 0.3151, 1.073, 0.3151, 1.073, 0.2842, 1.073, 0.2842, 1.073, 0.2842, 1.073, 0.2842, 1.073, 0.2534, 1.073, 0.2534, 1.073, 0.2534, 1.073, 0.2534, 1.073, 0.2225, 1.073, 0.2225, 1.073, 0.2225, 1.073, 0.2225, 1.073, 0.1917, 1.073, 0.1917, 1.073, 0.1917, 1.073, 0.1917, 1.073, 0.1608, 1.073, 0.1608, 1.073, 0.1608, 1.073, 0.1608, 1.073, 0.1299, 1.073, 0.1299, 1.073, 0.1299, 1.073, 0.1299, 1.073, 0.09906, 1.073, 0.09906, 1.073, 0.09906, 1.073, 0.09906, 1.073, 0.0682, 1.073, 0.0682, 1.073, 0.0682, 1.073, 0.0682, 1.073, 0.03734, 1.073, 0.03734, 1.073, 0.03734, 1.073, 0.03734, 1.073, 0.006476, 1.073, 0.006476, 1.073, 0.2534, 1.077, 0.2842, 1.077, 0.2842, 1.077, 0.2534, 1.077, 0.778, 1.098, 0.8089, 1.098, 0.8089, 1.077, 0.778, 1.077, 0.5003, 1.098, 0.5311, 1.098, 0.5311, 1.077, 0.5003, 1.077, 0.2225, 1.098, 0.2534, 1.098, 0.2534, 1.077, 0.2225, 1.077, 0.9015, 1.098, 0.9324, 1.098, 0.9324, 1.077, 0.9015, 1.077, 0.6237, 1.098, 0.6546, 1.098, 0.6546, 1.077, 0.6237, 1.077, 0.346, 1.098, 0.3768, 1.098, 0.3768, 1.077, 0.346, 1.077, 0.0682, 1.098, 0.09906, 1.098, 0.09906, 1.077, 0.0682, 1.077, 0.7472, 1.098, 0.778, 1.098, 0.778, 1.077, 0.7472, 1.077, 0.4694, 1.098, 0.5003, 1.098, 0.5003, 1.077, 0.4694, 1.077, 0.1917, 1.098, 0.2225, 1.098, 0.2225, 1.077, 0.1917, 1.077, 0.8706, 1.098, 0.9015, 1.098, 0.9015, 1.077, 0.8706, 1.077, 0.5929, 1.098, 0.6237, 1.098, 0.6237, 1.077, 0.5929, 1.077, 0.3151, 1.098, 0.346, 1.098, 0.346, 1.077, 0.3151, 1.077, 0.03734, 1.098, 0.0682, 1.098, 0.0682, 1.077, 0.03734, 1.077, 0.7163, 1.098, 0.7472, 1.098, 0.7472, 1.077, 0.7163, 1.077, 0.4386, 1.098, 0.4694, 1.098, 0.4694, 1.077, 0.4386, 1.077, 0.1608, 1.098, 0.1917, 1.098, 0.1917, 1.077, 0.1608, 1.077, 0.8398, 1.098, 0.8706, 1.098, 0.8706, 1.077, 0.8398, 1.077, 0.562, 1.098, 0.5929, 1.098, 0.5929, 1.077, 0.562, 1.077, 0.2842, 1.098, 0.3151, 1.098, 0.3151, 1.077, 0.2842, 1.077, 0.9632, 1.098, 0.9941, 1.098, 0.9941, 1.077, 0.9632, 1.077, 0.006476, 1.098, 0.03734, 1.098, 0.03734, 1.077, 0.006476, 1.077, 0.6855, 1.098, 0.7163, 1.098, 0.7163, 1.077, 0.6855, 1.077, 0.4077, 1.098, 0.4386, 1.098, 0.4386, 1.077, 0.4077, 1.077, 0.1299, 1.098, 0.1608, 1.098, 0.1608, 1.077, 0.1299, 1.077, 0.8089, 1.098, 0.8398, 1.098, 0.8398, 1.077, 0.8089, 1.077, 0.5311, 1.098, 0.562, 1.098, 0.562, 1.077, 0.5311, 1.077, 0.2534, 1.098, 0.2842, 1.098, 0.2842, 1.077, 0.2534, 1.077, 0.9324, 1.098, 0.9632, 1.098, 0.9632, 1.077, 0.9324, 1.077, 0.6546, 1.098, 0.6855, 1.098, 0.6855, 1.077, 0.6546, 1.077, 0.3768, 1.098, 0.4077, 1.098, 0.4077, 1.077, 0.3768, 1.077, 0.9632, 1.077, 0.9941, 1.077, 1.025, 1.077, 1.056, 1.077, 1.087, 1.077, 1.118, 1.077, 1.148, 1.077, 1.179, 1.077, 1.21, 1.077, 0.2534, 1.077, 0.2842, 1.077, 0.3151, 1.077, 0.346, 1.077, 0.3768, 1.077, 0.4077, 1.077, 0.4386, 1.077, 0.4694, 1.077, 0.5003, 1.077, 0.5311, 1.077, 0.562, 1.077, 0.5929, 1.077, 0.6237, 1.077, 0.6546, 1.077, 0.6855, 1.077, 0.7163, 1.077, 0.7472, 1.077, 0.7781, 1.077, 0.8089, 1.077, 0.8398, 1.077, 0.8706, 1.077, 0.9015, 1.077, 0.9324, 1.077, 0.6546, 1.077, 0.6855, 1.077, 0.6855, 1.077, 0.6546, 1.077, 0.2225, 1.077, 0.2534, 1.077, 0.2534, 1.077, 0.2225, 1.077, 0.6237, 1.077, 0.6546, 1.077, 0.6546, 1.077, 0.6237, 1.077, 0.1917, 1.077, 0.2225, 1.077, 0.2225, 1.077, 0.1917, 1.077, 0.5929, 1.077, 0.6237, 1.077, 0.6237, 1.077, 0.5929, 1.077, 0.1608, 1.077, 0.1917, 1.077, 0.1917, 1.077, 0.1608, 1.077, 0.562, 1.077, 0.5929, 1.077, 0.5929, 1.077, 0.562, 1.077, 0.9632, 1.077, 0.9941, 1.077, 0.9941, 1.077, 0.9632, 1.077, 0.1299, 1.077, 0.1608, 1.077, 0.1608, 1.077, 0.1299, 1.077, 0.5311, 1.077, 0.562, 1.077, 0.562, 1.077, 0.5311, 1.077, 0.9324, 1.077, 0.9632, 1.077, 0.9632, 1.077, 0.9324, 1.077, 0.09906, 1.077, 0.1299, 1.077, 0.1299, 1.077, 0.09906, 1.077, 0.5003, 1.077, 0.5311, 1.077, 0.5311, 1.077, 0.5003, 1.077, 0.9015, 1.077, 0.9324, 1.077, 0.9324, 1.077, 0.9015, 1.077, 0.0682, 1.077, 0.09906, 1.077, 0.09906, 1.077, 0.0682, 1.077, 0.4694, 1.077, 0.5003, 1.077, 0.5003, 1.077, 0.4694, 1.077, 0.8706, 1.077, 0.9015, 1.077, 0.9015, 1.077, 0.8706, 1.077, 0.03734, 1.077, 0.0682, 1.077, 0.0682, 1.077, 0.03734, 1.077, 0.4386, 1.077, 0.4694, 1.077, 0.4694, 1.077, 0.4386, 1.077, 0.8398, 1.077, 0.8706, 1.077, 0.8706, 1.077, 0.8398, 1.077, 0.006476, 1.077, 0.03734, 1.077, 0.03734, 1.077, 0.006476, 1.077, 0.4077, 1.077, 0.4386, 1.077, 0.4386, 1.077, 0.4077, 1.077, 0.8089, 1.077, 0.8398, 1.077, 0.8398, 1.077, 0.8089, 1.077, 0.3768, 1.077, 0.4077, 1.077, 0.4077, 1.077, 0.3768, 1.077, 0.778, 1.077, 0.8089, 1.077, 0.8089, 1.077, 0.7781, 1.077, 0.346, 1.077, 0.3768, 1.077, 0.3768, 1.077, 0.346, 1.077, 0.7472, 1.077, 0.778, 1.077, 0.7781, 1.077, 0.7472, 1.077, 0.3151, 1.077, 0.346, 1.077, 0.346, 1.077, 0.3151, 1.077, 0.7163, 1.077, 0.7472, 1.077, 0.7472, 1.077, 0.7163, 1.077, 0.2842, 1.077, 0.3151, 1.077, 0.3151, 1.077, 0.2842, 1.077, 0.6855, 1.077, 0.7163, 1.077, 0.7163, 1.077, 0.6855, 1.077, 0.6855, 1.077, 0.7163, 1.077, 0.7163, 1.077, 0.6855, 1.077, 0.2842, 1.077, 0.3151, 1.077, 0.3151, 1.077, 0.2842, 1.077, 0.7163, 1.077, 0.7472, 1.077, 0.7472, 1.077, 0.7163, 1.077, 0.3151, 1.077, 0.346, 1.077, 0.346, 1.077, 0.3151, 1.077, 0.7472, 1.077, 0.778, 1.077, 0.778, 1.077, 0.7472, 1.077, 0.346, 1.077, 0.3768, 1.077, 0.3768, 1.077, 0.346, 1.077, 0.778, 1.077, 0.8089, 1.077, 0.8089, 1.077, 0.778, 1.077, 0.3768, 1.077, 0.4077, 1.077, 0.4077, 1.077, 0.3768, 1.077, 0.8089, 1.077, 0.8398, 1.077, 0.8398, 1.077, 0.8089, 1.077, 0.4077, 1.077, 0.4386, 1.077, 0.4386, 1.077, 0.4077, 1.077, 0.006476, 1.077, 0.03734, 1.077, 0.03734, 1.077, 0.006476, 1.077, 0.8398, 1.077, 0.8706, 1.077, 0.8706, 1.077, 0.8398, 1.077, 0.4386, 1.077, 0.4694, 1.077, 0.4694, 1.077, 0.4386, 1.077, 0.03734, 1.077, 0.0682, 1.077, 0.0682, 1.077, 0.03734, 1.077, 0.8706, 1.077, 0.9015, 1.077, 0.9015, 1.077, 0.8706, 1.077, 0.4694, 1.077, 0.5003, 1.077, 0.5003, 1.077, 0.4694, 1.077, 0.0682, 1.077, 0.09906, 1.077, 0.09906, 1.077, 0.0682, 1.077, 0.9015, 1.077, 0.9324, 1.077, 0.9324, 1.077, 0.9015, 1.077, 0.5003, 1.077, 0.5311, 1.077, 0.5311, 1.077, 0.5003, 1.077, 0.09906, 1.077, 0.1299, 1.077, 0.1299, 1.077, 0.09906, 1.077, 0.9324, 1.077, 0.9632, 1.077, 0.9632, 1.077, 0.9324, 1.077, 0.5311, 1.077, 0.562, 1.077, 0.562, 1.077, 0.5311, 1.077, 0.1299, 1.077, 0.1608, 1.077, 0.1608, 1.077, 0.1299, 1.077, 0.9632, 1.077, 0.9941, 1.077, 0.9941, 1.077, 0.9632, 1.077, 0.562, 1.077, 0.5929, 1.077, 0.5929, 1.077, 0.562, 1.077, 0.1608, 1.077, 0.1917, 1.077, 0.1917, 1.077, 0.1608, 1.077, 0.5929, 1.077, 0.6237, 1.077, 0.6237, 1.077, 0.5929, 1.077, 0.1917, 1.077, 0.2225, 1.077, 0.2225, 1.077, 0.1917, 1.077, 0.6237, 1.077, 0.6546, 1.077, 0.6546, 1.077, 0.6237, 1.077, 0.2225, 1.077, 0.2534, 1.077, 0.2534, 1.077, 0.2225, 1.077, 0.6546, 1.077, 0.6855, 1.077, 0.6855, 1.077, 0.6546, 1.077, 0.2534, 1.077, 0.2842, 1.077, 0.2842, 1.077, 0.2534, 1.077, 0.03734, 1.02, 0.03734, 1.073, 0.006476, 1.073, 0.006476, 1.02, 0.0682, 1.02, 0.0682, 1.073, 0.03734, 1.073, 0.03734, 1.02, 0.09906, 1.02, 0.09906, 1.073, 0.0682, 1.073, 0.0682, 1.02, 0.1299, 1.02, 0.1299, 1.073, 0.09906, 1.073, 0.09906, 1.02, 0.1608, 1.02, 0.1608, 1.073, 0.1299, 1.073, 0.1299, 1.02, 0.1917, 1.02, 0.1917, 1.073, 0.1608, 1.073, 0.1608, 1.02, 0.2225, 1.02, 0.2225, 1.073, 0.1917, 1.073, 0.1917, 1.02, 0.2534, 1.02, 0.2534, 1.073, 0.2225, 1.073, 0.2225, 1.02, 0.2842, 1.02, 0.2842, 1.073, 0.2534, 1.073, 0.2534, 1.02, 0.3151, 1.02, 0.3151, 1.073, 0.2842, 1.073, 0.2842, 1.02, 0.346, 1.02, 0.346, 1.073, 0.3151, 1.073, 0.3151, 1.02, 0.3768, 1.02, 0.3768, 1.073, 0.346, 1.073, 0.346, 1.02, 0.4077, 1.02, 0.4077, 1.073, 0.3768, 1.073, 0.3768, 1.02, 0.4386, 1.02, 0.4386, 1.073, 0.4077, 1.073, 0.4077, 1.02, 0.4694, 1.02, 0.4694, 1.073, 0.4386, 1.073, 0.4386, 1.02, 0.5003, 1.02, 0.5003, 1.073, 0.4694, 1.073, 0.4694, 1.02, 0.5311, 1.02, 0.5311, 1.073, 0.5003, 1.073, 0.5003, 1.02, 0.562, 1.02, 0.562, 1.073, 0.5311, 1.073, 0.5311, 1.02, 0.5929, 1.02, 0.5929, 1.073, 0.562, 1.073, 0.562, 1.02, 0.6237, 1.02, 0.6237, 1.073, 0.5929, 1.073, 0.5929, 1.02, 0.6546, 1.02, 0.6546, 1.073, 0.6237, 1.073, 0.6237, 1.02, 0.6855, 1.02, 0.6855, 1.073, 0.6546, 1.073, 0.6546, 1.02, 0.7163, 1.02, 0.7163, 1.073, 0.6855, 1.073, 0.6855, 1.02, 0.7472, 1.02, 0.7472, 1.073, 0.7163, 1.073, 0.7163, 1.02, 0.778, 1.02, 0.778, 1.073, 0.7472, 1.073, 0.7472, 1.02, 0.8089, 1.02, 0.8089, 1.073, 0.778, 1.073, 0.778, 1.02, 0.8398, 1.02, 0.8398, 1.073, 0.8089, 1.073, 0.8089, 1.02, 0.8706, 1.02, 0.8706, 1.073, 0.8398, 1.073, 0.8398, 1.02, 0.9015, 1.02, 0.9015, 1.073, 0.8706, 1.073, 0.8706, 1.02, 0.9324, 1.02, 0.9324, 1.073, 0.9015, 1.073, 0.9015, 1.02, 0.9632, 1.02, 0.9632, 1.073, 0.9324, 1.073, 0.9324, 1.02, 0.9941, 1.02, 0.9941, 1.073, 0.9632, 1.073, 0.9632, 1.02, 0.03734, -0.05187, 0.03734, -0.0195, 0.006476, -0.0195, 0.006476, -0.05187, 0.0682, -0.05187, 0.0682, -0.0195, 0.03734, -0.0195, 0.03734, -0.05187, 0.09906, -0.05187, 0.09906, -0.0195, 0.0682, -0.0195, 0.0682, -0.05187, 0.1299, -0.05187, 0.1299, -0.0195, 0.09906, -0.0195, 0.09906, -0.05187, 0.1608, -0.05187, 0.1608, -0.0195, 0.1299, -0.0195, 0.1299, -0.05187, 0.1917, -0.05187, 0.1917, -0.0195, 0.1608, -0.0195, 0.1608, -0.05187, 0.2225, -0.05187, 0.2225, -0.0195, 0.1917, -0.0195, 0.1917, -0.05187, 0.2534, -0.05187, 0.2534, -0.0195, 0.2225, -0.0195, 0.2225, -0.05187, 0.2842, -0.05187, 0.2842, -0.0195, 0.2534, -0.0195, 0.2534, -0.05187, 0.3151, -0.05187, 0.3151, -0.0195, 0.2842, -0.0195, 0.2842, -0.05187, 0.346, -0.05187, 0.346, -0.0195, 0.3151, -0.0195, 0.3151, -0.05187, 0.3768, -0.05187, 0.3768, -0.0195, 0.346, -0.0195, 0.346, -0.05187, 0.4077, -0.05187, 0.4077, -0.0195, 0.3768, -0.0195, 0.3768, -0.05187, 0.4386, -0.05187, 0.4386, -0.0195, 0.4077, -0.0195, 0.4077, -0.05187, 0.4694, -0.05187, 0.4694, -0.0195, 0.4386, -0.0195, 0.4386, -0.05187, 0.5003, -0.05187, 0.5003, -0.0195, 0.4694, -0.0195, 0.4694, -0.05187, 0.5311, -0.05187, 0.5311, -0.0195, 0.5003, -0.0195, 0.5003, -0.05187, 0.562, -0.05187, 0.562, -0.0195, 0.5311, -0.0195, 0.5311, -0.05187, 0.5929, -0.05187, 0.5929, -0.0195, 0.562, -0.0195, 0.562, -0.05187, 0.6237, -0.05187, 0.6237, -0.0195, 0.5929, -0.0195, 0.5929, -0.05187, 0.6546, -0.05187, 0.6546, -0.0195, 0.6237, -0.0195, 0.6237, -0.05187, 0.6855, -0.05187, 0.6855, -0.0195, 0.6546, -0.0195, 0.6546, -0.05187, 0.7163, -0.05187, 0.7163, -0.0195, 0.6855, -0.0195, 0.6855, -0.05187, 0.7472, -0.05187, 0.7472, -0.0195, 0.7163, -0.0195, 0.7163, -0.05187, 0.778, -0.05187, 0.778, -0.0195, 0.7472, -0.0195, 0.7472, -0.05187, 0.8089, -0.05187, 0.8089, -0.0195, 0.778, -0.0195, 0.778, -0.05187, 0.8398, -0.05187, 0.8398, -0.0195, 0.8089, -0.0195, 0.8089, -0.05187, 0.8706, -0.05187, 0.8706, -0.0195, 0.8398, -0.0195, 0.8398, -0.05187, 0.9015, -0.05187, 0.9015, -0.0195, 0.8706, -0.0195, 0.8706, -0.05187, 0.9324, -0.05187, 0.9324, -0.0195, 0.9015, -0.0195, 0.9015, -0.05187, 0.9632, -0.05187, 0.9632, -0.0195, 0.9324, -0.0195, 0.9324, -0.05187, 0.9941, -0.05187, 0.9941, -0.0195, 0.9632, -0.0195, 0.9632, -0.05187])
me_cylinder_002.materials.append(mat_material_001)
me_cylinder_002.materials.append(mat_metal)
me_cylinder_002.update()
me_cylinder_004 = bpy.data.meshes.new('Cylinder.004')
me_cylinder_004.from_pydata([(0.0, 0.2979, 0.008505), (0.0, 0.2979, -0.008505), (0.05813, 0.2922, 0.008505), (0.05813, 0.2922, -0.008505), (0.114, 0.2753, 0.008505), (0.114, 0.2753, -0.008505), (0.1655, 0.2477, 0.008505), (0.1655, 0.2477, -0.008505), (0.2107, 0.2107, 0.008505), (0.2107, 0.2107, -0.008505), (0.2477, 0.1655, 0.008505), (0.2477, 0.1655, -0.008505), (0.2753, 0.114, 0.008505), (0.2753, 0.114, -0.008505), (0.2922, 0.05813, 0.008505), (0.2922, 0.05813, -0.008505), (0.2979, 0.0, 0.008505), (0.2979, 0.0, -0.008505), (0.2922, -0.05813, 0.008505), (0.2922, -0.05813, -0.008505), (0.2753, -0.114, 0.008505), (0.2753, -0.114, -0.008505), (0.2477, -0.1655, 0.008505), (0.2477, -0.1655, -0.008505), (0.2107, -0.2107, 0.008505), (0.2107, -0.2107, -0.008505), (0.1655, -0.2477, 0.008505), (0.1655, -0.2477, -0.008505), (0.114, -0.2753, 0.008505), (0.114, -0.2753, -0.008505), (0.05813, -0.2922, 0.008505), (0.05813, -0.2922, -0.008505), (0.0, -0.2979, 0.008505), (0.0, -0.2979, -0.008505), (-0.3023, -0.2922, 0.008505), (-0.3023, -0.2922, -0.008505), (-0.3582, -0.2753, 0.008505), (-0.3582, -0.2753, -0.008505), (-0.4097, -0.2477, 0.008505), (-0.4097, -0.2477, -0.008505), (-0.4549, -0.2107, 0.008505), (-0.4549, -0.2107, -0.008505), (-0.4919, -0.1655, 0.008505), (-0.4919, -0.1655, -0.008505), (-0.5194, -0.114, 0.008505), (-0.5194, -0.114, -0.008505), (-0.5364, -0.05813, 0.008505), (-0.5364, -0.05813, -0.008505), (-0.5421, 0.0, 0.008505), (-0.5421, 0.0, -0.008505), (-0.5364, 0.05813, 0.008505), (-0.5364, 0.05813, -0.008505), (-0.5194, 0.114, 0.008505), (-0.5194, 0.114, -0.008505), (-0.4919, 0.1655, 0.008505), (-0.4919, 0.1655, -0.008505), (-0.4549, 0.2107, 0.008505), (-0.4549, 0.2107, -0.008505), (-0.4097, 0.2477, 0.008505), (-0.4097, 0.2477, -0.008505), (-0.3582, 0.2753, 0.008505), (-0.3582, 0.2753, -0.008505), (-0.3023, 0.2922, 0.008505), (-0.3023, 0.2922, -0.008505), (-0.4082, 0.1685, -0.008505), (-0.3549, 0.2182, -0.008505), (-0.3335, 0.2272, -0.008505), (-0.3833, 0.197, -0.008505), (-0.2919, 0.2356, -0.008505), (-0.229, 0.2182, -0.008505), (-0.2006, 0.197, -0.008505), (-0.2599, 0.2312, -0.008505), (-0.324, 0.2312, -0.008505), (-0.4438, -0.08117, -0.008505), (-0.4082, -0.1555, -0.008505), (-0.4286, -0.1208, -0.008505), (-0.4563, 0.006512, -0.008505), (-0.4532, -0.03819, -0.008505), (-0.4532, 0.05121, -0.008505), (-0.4286, 0.1338, -0.008505), (-0.3833, -0.184, -0.008505), (-0.4438, 0.0942, -0.008505), (-0.324, -0.2182, -0.008505), (-0.1757, 0.1685, -0.008505), (-0.14, 0.0942, -0.008505), (-0.1275, 0.006512, -0.008505), (-0.1307, 0.05121, -0.008505), (-0.1552, 0.1338, -0.008505), (-0.3549, -0.2052, -0.008505), (-0.2599, -0.2182, -0.008505), (-0.2919, -0.2226, -0.008505), (-0.2006, -0.184, -0.008505), (-0.229, -0.2052, -0.008505), (-0.1552, -0.1208, -0.008505), (-0.1307, -0.03819, -0.008505), (-0.1757, -0.1555, -0.008505), (-0.14, -0.08117, -0.008505), (-0.4286, -0.1208, 0.008505), (-0.4082, -0.1555, 0.008505), (-0.3549, -0.2052, 0.008505), (-0.3683, -0.1952, 0.008505), (-0.3833, -0.184, 0.008505), (-0.2919, -0.2226, 0.008505), (-0.324, -0.2182, 0.008505), (-0.2599, -0.2182, 0.008505), (-0.229, -0.2052, 0.008505), (-0.4286, 0.1338, 0.008505), (-0.4438, 0.0942, 0.008505), (-0.3549, 0.2182, 0.008505), (-0.3833, 0.197, 0.008505), (-0.4082, 0.1685, 0.008505), (-0.2599, 0.2312, 0.008505), (-0.2006, 0.197, 0.008505), (-0.229, 0.2182, 0.008505), (-0.14, 0.0942, 0.008505), (-0.1552, 0.1338, 0.008505), (-0.1307, 0.05121, 0.008505), (-0.1757, 0.1685, 0.008505), (-0.4563, 0.006512, 0.008505), (-0.4532, -0.03819, 0.008505), (-0.4532, 0.05121, 0.008505), (-0.4438, -0.08117, 0.008505), (-0.324, 0.2312, 0.008505), (-0.1757, -0.1555, 0.008505), (-0.2006, -0.184, 0.008505), (-0.14, -0.08117, 0.008505), (-0.1275, 0.006512, 0.008505), (-0.1307, -0.03819, 0.008505), (-0.1552, -0.1208, 0.008505), (-0.2919, 0.2356, 0.008505), (0.06512, -0.1849, -0.008505), (0.03833, -0.1812, -0.008505), (0.1177, -0.1703, -0.008505), (0.1414, -0.1526, -0.008505), (0.0919, -0.1812, -0.008505), (0.01257, -0.1703, -0.008505), (-0.01117, -0.1526, -0.008505), (0.1622, -0.1288, -0.008505), (-0.03197, -0.1288, -0.008505), (-0.04905, 0.1128, -0.008505), (-0.01117, 0.1656, -0.008505), (-0.03197, 0.1418, -0.008505), (0.03833, 0.1942, -0.008505), (0.0919, 0.1942, -0.008505), (0.06512, 0.1979, -0.008505), (0.01257, 0.1833, -0.008505), (0.1414, 0.1656, -0.008505), (0.1793, 0.1128, -0.008505), (0.1622, 0.1418, -0.008505), (0.2024, 0.006512, -0.008505), (0.1998, 0.04384, -0.008505), (0.1998, -0.03082, -0.008505), (0.192, 0.07974, -0.008505), (0.1177, 0.1833, -0.008505), (-0.04905, -0.0998, -0.008505), (-0.06174, -0.06672, -0.008505), (0.1793, -0.0998, -0.008505), (-0.06174, 0.07974, -0.008505), (0.192, -0.06672, -0.008505), (-0.06955, -0.03082, -0.008505), (-0.06955, 0.04384, -0.008505), (-0.07219, 0.006512, -0.008505), (0.01257, 0.1833, 0.008505), (0.06512, 0.1979, 0.008505), (0.03833, 0.1942, 0.008505), (0.1414, 0.1656, 0.008505), (0.1177, 0.1833, 0.008505), (0.1622, 0.1418, 0.008505), (0.1793, 0.1128, 0.008505), (0.0919, 0.1942, 0.008505), (-0.01117, 0.1656, 0.008505), (-0.03197, 0.1418, 0.008505), (0.192, 0.07974, 0.008505), (-0.04905, 0.1128, 0.008505), (-0.01117, -0.1526, 0.008505), (-0.03197, -0.1288, 0.008505), (0.03833, -0.1812, 0.008505), (0.0919, -0.1812, 0.008505), (0.06512, -0.1849, 0.008505), (0.01257, -0.1703, 0.008505), (0.1177, -0.1703, 0.008505), (0.1622, -0.1288, 0.008505), (0.1414, -0.1526, 0.008505), (0.192, -0.06672, 0.008505), (0.2024, 0.006512, 0.008505), (0.1998, -0.03082, 0.008505), (0.1793, -0.0998, 0.008505), (-0.06174, 0.07974, 0.008505), (-0.06955, 0.04384, 0.008505), (-0.04905, -0.0998, 0.008505), (-0.07219, 0.006512, 0.008505), (0.1998, 0.04384, 0.008505), (-0.06174, -0.06672, 0.008505), (-0.06955, -0.03082, 0.008505)], [], [(0, 1, 3, 2), (2, 3, 5, 4), (4, 5, 7, 6), (6, 7, 9, 8), (8, 9, 11, 10), (10, 11, 13, 12), (12, 13, 15, 14), (14, 15, 17, 16), (16, 17, 19, 18), (18, 19, 21, 20), (20, 21, 23, 22), (22, 23, 25, 24), (24, 25, 27, 26), (26, 27, 29, 28), (28, 29, 31, 30), (30, 31, 33, 32), (32, 33, 35, 34), (34, 35, 37, 36), (36, 37, 39, 38), (38, 39, 41, 40), (40, 41, 43, 42), (42, 43, 45, 44), (44, 45, 47, 46), (46, 47, 49, 48), (48, 49, 51, 50), (50, 51, 53, 52), (52, 53, 55, 54), (54, 55, 57, 56), (56, 57, 59, 58), (58, 59, 61, 60), (66, 61, 59, 57, 55, 53, 51, 49, 47, 45, 43, 41, 39, 37, 82, 88, 80, 74, 75, 73, 77, 76, 78, 81, 79, 64, 67, 65), (86, 85, 161, 160), (161, 85, 94, 96, 93, 95, 91, 92, 89, 90, 82, 37, 35, 33, 31, 29, 27, 25, 23, 21, 19, 17, 15, 13, 11, 9, 7, 5, 3, 1, 63, 61, 66, 72, 68, 71, 69, 70, 83, 87, 84, 86, 160, 157, 139, 141, 140, 145, 142, 144, 143, 153, 146, 148, 147, 152, 150, 149, 151, 158, 156, 137, 133, 132, 134, 130, 131, 135, 136, 138, 154, 155, 159), (60, 61, 63, 62), (62, 63, 1, 0), (101, 100, 38, 40, 42, 44, 46, 48, 50, 52, 54, 56, 58, 60, 62, 129, 122, 108, 109, 110, 106, 107, 120, 118, 119, 121, 97, 98), (190, 126, 116, 114, 115, 117, 112, 113, 111, 129, 62, 0, 2, 4, 6, 8, 10, 12, 14, 16, 18, 20, 22, 24, 26, 28, 30, 32, 34, 36, 38, 100, 99, 103, 102, 104, 105, 124, 123, 128, 125, 127, 193, 192, 189, 175, 174, 179, 176, 178, 177, 180, 182, 181, 186, 183, 185, 184, 191, 172, 168, 167, 165, 166, 169, 163, 164, 162, 170, 171, 173, 187, 188), (193, 127, 126, 190), (111, 71, 68, 129), (113, 69, 71, 111), (112, 70, 69, 113), (83, 70, 112, 117), (87, 83, 117, 115), (84, 87, 115, 114), (86, 84, 114, 116), (85, 86, 116, 126), (94, 85, 126, 127), (96, 94, 127, 125), (93, 96, 125, 128), (95, 93, 128, 123), (91, 95, 123, 124), (92, 91, 124, 105), (89, 92, 105, 104), (90, 89, 104, 102), (82, 90, 102, 103), (88, 82, 103, 99), (101, 80, 88, 99, 100), (98, 74, 80, 101), (97, 75, 74, 98), (121, 73, 75, 97), (119, 77, 73, 121), (118, 76, 77, 119), (120, 78, 76, 118), (107, 81, 78, 120), (106, 79, 81, 107), (110, 64, 79, 106), (109, 67, 64, 110), (108, 65, 67, 109), (108, 122, 72, 66, 65), (129, 68, 72, 122), (169, 143, 144, 163), (166, 153, 143, 169), (165, 146, 153, 166), (148, 146, 165, 167), (147, 148, 167, 168), (152, 147, 168, 172), (150, 152, 172, 191), (184, 149, 150, 191), (151, 149, 184, 185), (151, 185, 183, 158), (156, 158, 183, 186), (137, 156, 186, 181), (133, 137, 181, 182), (132, 133, 182, 180), (134, 132, 180, 177), (130, 134, 177, 178), (131, 130, 178, 176), (135, 131, 176, 179), (136, 135, 179, 174), (175, 138, 136, 174), (189, 154, 138, 175), (192, 155, 154, 189), (193, 159, 155, 192), (190, 161, 159, 193), (188, 160, 161, 190), (187, 157, 160, 188), (173, 139, 157, 187), (171, 141, 139, 173), (170, 140, 141, 171), (162, 145, 140, 170), (164, 142, 145, 162), (163, 144, 142, 164)])
_uv = me_cylinder_004.uv_layers.new(name='UVMap')
_uv.uv.foreach_set('vector', [1.0, 0.5, 1.0, 1.0, 0.9688, 1.0, 0.9688, 0.5, 0.9688, 0.5, 0.9688, 1.0, 0.9375, 1.0, 0.9375, 0.5, 0.9375, 0.5, 0.9375, 1.0, 0.9062, 1.0, 0.9062, 0.5, 0.9062, 0.5, 0.9062, 1.0, 0.875, 1.0, 0.875, 0.5, 0.875, 0.5, 0.875, 1.0, 0.8438, 1.0, 0.8438, 0.5, 0.8438, 0.5, 0.8438, 1.0, 0.8125, 1.0, 0.8125, 0.5, 0.8125, 0.5, 0.8125, 1.0, 0.7812, 1.0, 0.7812, 0.5, 0.7812, 0.5, 0.7812, 1.0, 0.75, 1.0, 0.75, 0.5, 0.75, 0.5, 0.75, 1.0, 0.7188, 1.0, 0.7188, 0.5, 0.7188, 0.5, 0.7188, 1.0, 0.6875, 1.0, 0.6875, 0.5, 0.6875, 0.5, 0.6875, 1.0, 0.6562, 1.0, 0.6562, 0.5, 0.6562, 0.5, 0.6562, 1.0, 0.625, 1.0, 0.625, 0.5, 0.625, 0.5, 0.625, 1.0, 0.5938, 1.0, 0.5938, 0.5, 0.5938, 0.5, 0.5938, 1.0, 0.5625, 1.0, 0.5625, 0.5, 0.5625, 0.5, 0.5625, 1.0, 0.5312, 1.0, 0.5312, 0.5, 0.5312, 0.5, 0.5312, 1.0, 0.5, 1.0, 0.5, 0.5, 0.5, 0.5, 0.5, 1.0, 0.4688, 1.0, 0.4688, 0.5, 0.4688, 0.5, 0.4688, 1.0, 0.4375, 1.0, 0.4375, 0.5, 0.4375, 0.5, 0.4375, 1.0, 0.4062, 1.0, 0.4062, 0.5, 0.4062, 0.5, 0.4062, 1.0, 0.375, 1.0, 0.375, 0.5, 0.375, 0.5, 0.375, 1.0, 0.3438, 1.0, 0.3438, 0.5, 0.3438, 0.5, 0.3438, 1.0, 0.3125, 1.0, 0.3125, 0.5, 0.3125, 0.5, 0.3125, 1.0, 0.2812, 1.0, 0.2812, 0.5, 0.2812, 0.5, 0.2812, 1.0, 0.25, 1.0, 0.25, 0.5, 0.25, 0.5, 0.25, 1.0, 0.2188, 1.0, 0.2188, 0.5, 0.2188, 0.5, 0.2188, 1.0, 0.1875, 1.0, 0.1875, 0.5, 0.1875, 0.5, 0.1875, 1.0, 0.1562, 1.0, 0.1562, 0.5, 0.1562, 0.5, 0.1562, 1.0, 0.125, 1.0, 0.125, 0.5, 0.125, 0.5, 0.125, 1.0, 0.09375, 1.0, 0.09375, 0.5, 0.09375, 0.5, 0.09375, 1.0, 0.0625, 1.0, 0.0625, 0.5, 0.1631, 0.433, 0.1582, 0.4717, 0.1167, 0.4496, 0.08029, 0.4197, 0.05045, 0.3833, 0.02827, 0.3418, 0.01461, 0.2968, 0.01, 0.25, 0.01461, 0.2032, 0.02827, 0.1582, 0.05045, 0.1167, 0.08029, 0.08029, 0.1167, 0.05045, 0.1582, 0.02827, 0.1663, 0.07422, 0.1452, 0.08472, 0.1237, 0.1018, 0.1039, 0.1247, 0.08735, 0.1527, 0.07487, 0.1846, 0.0672, 0.2192, 0.06473, 0.2552, 0.06759, 0.2913, 0.07567, 0.3259, 0.08855, 0.3578, 0.1056, 0.3858, 0.1258, 0.4087, 0.1479, 0.4258, 0.2391, 0.2913, 0.2408, 0.2552, 0.2674, 0.2552, 0.2684, 0.2853, 0.2674, 0.2552, 0.2408, 0.2552, 0.2392, 0.2192, 0.2345, 0.1846, 0.2277, 0.1527, 0.2199, 0.1247, 0.212, 0.1018, 0.2043, 0.08472, 0.1956, 0.07422, 0.1837, 0.07067, 0.1663, 0.07422, 0.1582, 0.02827, 0.2032, 0.01461, 0.25, 0.01, 0.2968, 0.01461, 0.3418, 0.02827, 0.3833, 0.05045, 0.4197, 0.08029, 0.4496, 0.1167, 0.4717, 0.1582, 0.4854, 0.2032, 0.49, 0.25, 0.4854, 0.2968, 0.4717, 0.3418, 0.4496, 0.3833, 0.4197, 0.4197, 0.3833, 0.4496, 0.3418, 0.4717, 0.2968, 0.4854, 0.25, 0.49, 0.2032, 0.4854, 0.1582, 0.4717, 0.1631, 0.433, 0.1696, 0.4363, 0.1871, 0.4398, 0.1982, 0.4363, 0.206, 0.4258, 0.2129, 0.4087, 0.2202, 0.3858, 0.2276, 0.3578, 0.2344, 0.3259, 0.2391, 0.2913, 0.2684, 0.2853, 0.2716, 0.3142, 0.2763, 0.3409, 0.2821, 0.3642, 0.2888, 0.3834, 0.2974, 0.3977, 0.309, 0.4064, 0.3239, 0.4094, 0.3414, 0.4064, 0.3597, 0.3977, 0.3775, 0.3834, 0.3936, 0.3642, 0.4072, 0.3409, 0.4174, 0.3142, 0.4238, 0.2853, 0.426, 0.2552, 0.424, 0.2252, 0.4179, 0.1963, 0.408, 0.1696, 0.3947, 0.1462, 0.3789, 0.1271, 0.3614, 0.1128, 0.3434, 0.1041, 0.3263, 0.1011, 0.3115, 0.1041, 0.2997, 0.1128, 0.2907, 0.1271, 0.2833, 0.1462, 0.2771, 0.1696, 0.272, 0.1963, 0.2686, 0.2252, 0.0625, 0.5, 0.0625, 1.0, 0.03125, 1.0, 0.03125, 0.5, 0.03125, 0.5, 0.03125, 1.0, 0.0, 1.0, 0.0, 0.5, 0.6237, 0.1018, 0.635, 0.09278, 0.6167, 0.05045, 0.5803, 0.08029, 0.5504, 0.1167, 0.5283, 0.1582, 0.5146, 0.2032, 0.51, 0.25, 0.5146, 0.2968, 0.5283, 0.3418, 0.5504, 0.3833, 0.5803, 0.4197, 0.6167, 0.4496, 0.6582, 0.4717, 0.7032, 0.4854, 0.6871, 0.4398, 0.6696, 0.4363, 0.6479, 0.4258, 0.6258, 0.4087, 0.6056, 0.3858, 0.5886, 0.3578, 0.5757, 0.3259, 0.5676, 0.2913, 0.5647, 0.2552, 0.5672, 0.2192, 0.5749, 0.1846, 0.5873, 0.1527, 0.6039, 0.1247, 0.7674, 0.2552, 0.7408, 0.2552, 0.7391, 0.2913, 0.7344, 0.3259, 0.7276, 0.3578, 0.7202, 0.3858, 0.7129, 0.4087, 0.706, 0.4258, 0.6982, 0.4363, 0.6871, 0.4398, 0.7032, 0.4854, 0.75, 0.49, 0.7968, 0.4854, 0.8418, 0.4717, 0.8833, 0.4496, 0.9197, 0.4197, 0.9496, 0.3833, 0.9717, 0.3418, 0.9854, 0.2968, 0.99, 0.25, 0.9854, 0.2032, 0.9717, 0.1582, 0.9496, 0.1167, 0.9197, 0.08029, 0.8833, 0.05045, 0.8418, 0.02827, 0.7968, 0.01461, 0.75, 0.01, 0.7032, 0.01461, 0.6582, 0.02827, 0.6167, 0.05045, 0.635, 0.09278, 0.6452, 0.08472, 0.6663, 0.07422, 0.6836, 0.07067, 0.6956, 0.07422, 0.7043, 0.08472, 0.712, 0.1018, 0.7199, 0.1247, 0.7277, 0.1527, 0.7345, 0.1846, 0.7392, 0.2192, 0.7685, 0.2252, 0.7719, 0.1963, 0.7769, 0.1696, 0.7832, 0.1462, 0.7905, 0.1271, 0.7995, 0.1128, 0.8113, 0.1041, 0.8262, 0.1011, 0.8433, 0.1041, 0.8613, 0.1128, 0.8788, 0.1271, 0.8947, 0.1462, 0.9079, 0.1696, 0.9179, 0.1963, 0.924, 0.2252, 0.926, 0.2552, 0.9238, 0.2853, 0.9174, 0.3142, 0.9072, 0.3409, 0.8936, 0.3642, 0.8775, 0.3834, 0.8597, 0.3977, 0.8414, 0.4064, 0.824, 0.4094, 0.8091, 0.4064, 0.7975, 0.3977, 0.789, 0.3834, 0.7822, 0.3642, 0.7764, 0.3409, 0.7716, 0.3142, 0.7684, 0.2853, 0.7685, 0.2252, 0.7392, 0.2192, 0.7408, 0.2552, 0.7674, 0.2552, 0.9688, 0.7639, 0.9688, 0.6535, 1.0, 0.6535, 1.0, 0.7639, 0.9375, 0.7639, 0.9375, 0.6535, 0.9688, 0.6535, 0.9688, 0.7639, 0.9062, 0.7639, 0.9062, 0.6535, 0.9375, 0.6535, 0.9375, 0.7639, 0.875, 0.6535, 0.9062, 0.6535, 0.9062, 0.7639, 0.875, 0.7639, 0.8438, 0.6535, 0.875, 0.6535, 0.875, 0.7639, 0.8438, 0.7639, 0.8125, 0.6535, 0.8438, 0.6535, 0.8438, 0.7639, 0.8125, 0.7639, 0.7812, 0.6535, 0.8125, 0.6535, 0.8125, 0.7639, 0.7812, 0.7639, 0.75, 0.6535, 0.7812, 0.6535, 0.7812, 0.7639, 0.75, 0.7639, 0.7188, 0.6535, 0.75, 0.6535, 0.75, 0.7639, 0.7188, 0.7639, 0.6875, 0.6535, 0.7188, 0.6535, 0.7188, 0.7639, 0.6875, 0.7639, 0.6562, 0.6535, 0.6875, 0.6535, 0.6875, 0.7639, 0.6562, 0.7639, 0.625, 0.6535, 0.6562, 0.6535, 0.6562, 0.7639, 0.625, 0.7639, 0.5938, 0.6535, 0.625, 0.6535, 0.625, 0.7639, 0.5938, 0.7639, 0.5625, 0.6535, 0.5938, 0.6535, 0.5938, 0.7639, 0.5625, 0.7639, 0.5312, 0.6535, 0.5625, 0.6535, 0.5625, 0.7639, 0.5312, 0.7639, 0.5, 0.6535, 0.5312, 0.6535, 0.5312, 0.7639, 0.5, 0.7639, 0.4688, 0.6535, 0.5, 0.6535, 0.5, 0.7639, 0.4688, 0.7639, 0.4375, 0.6535, 0.4688, 0.6535, 0.4688, 0.7639, 0.4375, 0.7639, 0.4062, 0.7639, 0.4062, 0.6535, 0.4375, 0.6535, 0.4375, 0.7639, 0.4227, 0.7639, 0.375, 0.7639, 0.375, 0.6535, 0.4062, 0.6535, 0.4062, 0.7639, 0.3438, 0.7639, 0.3438, 0.6535, 0.375, 0.6535, 0.375, 0.7639, 0.3125, 0.7639, 0.3125, 0.6535, 0.3438, 0.6535, 0.3438, 0.7639, 0.2812, 0.7639, 0.2812, 0.6535, 0.3125, 0.6535, 0.3125, 0.7639, 0.25, 0.7639, 0.25, 0.6535, 0.2812, 0.6535, 0.2812, 0.7639, 0.2188, 0.7639, 0.2188, 0.6535, 0.25, 0.6535, 0.25, 0.7639, 0.1875, 0.7639, 0.1875, 0.6535, 0.2188, 0.6535, 0.2188, 0.7639, 0.1562, 0.7639, 0.1562, 0.6535, 0.1875, 0.6535, 0.1875, 0.7639, 0.125, 0.7639, 0.125, 0.6535, 0.1562, 0.6535, 0.1562, 0.7639, 0.09375, 0.7639, 0.09375, 0.6535, 0.125, 0.6535, 0.125, 0.7639, 0.0625, 0.7639, 0.0625, 0.6535, 0.09375, 0.6535, 0.09375, 0.7639, 0.0625, 0.7639, 0.03125, 0.7639, 0.03125, 0.6535, 0.04085, 0.6535, 0.0625, 0.6535, 0.0, 0.7639, 0.0, 0.6535, 0.03125, 0.6535, 0.03125, 0.7639, 0.9688, 0.7666, 0.9688, 0.6345, 1.0, 0.6345, 1.0, 0.7666, 0.9375, 0.7666, 0.9375, 0.6345, 0.9688, 0.6345, 0.9688, 0.7666, 0.9062, 0.7666, 0.9062, 0.6345, 0.9375, 0.6345, 0.9375, 0.7666, 0.875, 0.6345, 0.9062, 0.6345, 0.9062, 0.7666, 0.875, 0.7666, 0.8437, 0.6345, 0.875, 0.6345, 0.875, 0.7666, 0.8438, 0.7666, 0.8125, 0.6345, 0.8437, 0.6345, 0.8438, 0.7666, 0.8125, 0.7666, 0.7812, 0.6345, 0.8125, 0.6345, 0.8125, 0.7666, 0.7812, 0.7666, 0.75, 0.7666, 0.75, 0.6345, 0.7812, 0.6345, 0.7812, 0.7666, 0.7188, 0.6345, 0.75, 0.6345, 0.75, 0.7666, 0.7188, 0.7666, 0.7188, 0.6345, 0.7188, 0.7666, 0.6875, 0.7666, 0.6875, 0.6345, 0.6562, 0.6345, 0.6875, 0.6345, 0.6875, 0.7666, 0.6562, 0.7666, 0.625, 0.6345, 0.6562, 0.6345, 0.6562, 0.7666, 0.625, 0.7666, 0.5938, 0.6345, 0.625, 0.6345, 0.625, 0.7666, 0.5938, 0.7666, 0.5625, 0.6345, 0.5938, 0.6345, 0.5938, 0.7666, 0.5625, 0.7666, 0.5312, 0.6345, 0.5625, 0.6345, 0.5625, 0.7666, 0.5312, 0.7666, 0.5, 0.6345, 0.5312, 0.6345, 0.5312, 0.7666, 0.5, 0.7666, 0.4687, 0.6345, 0.5, 0.6345, 0.5, 0.7666, 0.4688, 0.7666, 0.4375, 0.6345, 0.4687, 0.6345, 0.4688, 0.7666, 0.4375, 0.7666, 0.4062, 0.6345, 0.4375, 0.6345, 0.4375, 0.7666, 0.4062, 0.7666, 0.375, 0.7666, 0.375, 0.6345, 0.4062, 0.6345, 0.4062, 0.7666, 0.3438, 0.7666, 0.3437, 0.6345, 0.375, 0.6345, 0.375, 0.7666, 0.3125, 0.7666, 0.3125, 0.6345, 0.3437, 0.6345, 0.3438, 0.7666, 0.2812, 0.7666, 0.2812, 0.6345, 0.3125, 0.6345, 0.3125, 0.7666, 0.25, 0.7666, 0.25, 0.6345, 0.2812, 0.6345, 0.2812, 0.7666, 0.2188, 0.7666, 0.2188, 0.6345, 0.25, 0.6345, 0.25, 0.7666, 0.1875, 0.7666, 0.1875, 0.6345, 0.2188, 0.6345, 0.2188, 0.7666, 0.1562, 0.7666, 0.1562, 0.6345, 0.1875, 0.6345, 0.1875, 0.7666, 0.125, 0.7666, 0.125, 0.6345, 0.1562, 0.6345, 0.1562, 0.7666, 0.09375, 0.7666, 0.09375, 0.6345, 0.125, 0.6345, 0.125, 0.7666, 0.0625, 0.7666, 0.0625, 0.6345, 0.09375, 0.6345, 0.09375, 0.7666, 0.03125, 0.7666, 0.03125, 0.6345, 0.0625, 0.6345, 0.0625, 0.7666, 0.0, 0.7666, 0.0, 0.6345, 0.03125, 0.6345, 0.03125, 0.7666])
me_cylinder_004.materials.append(mat_metal)
me_cylinder_004.update()

# ---- objects
ob_coke = bpy.data.objects.new('coke', me_cylinder_002)
ob_coke_2 = bpy.data.objects.new('coke 2', me_cylinder_004)

# ---- transforms, parenting, visibility, modifiers, constraints
ob_coke.location = (0.0, 0.0, 0.0)
ob_coke.scale = (0.8785, 0.8785, 2.247)
_m = ob_coke.modifiers.new('Subdivision', 'SUBSURF')
_m.levels = 3
_m.render_levels = 3
_m = ob_coke.modifiers.new('Boolean', 'BOOLEAN')
ob_coke_2.location = (0.0, 0.0, 2.156)
_m = ob_coke_2.modifiers.new('Bevel', 'BEVEL')
_m.segments = 2

# ---- collection membership
col_collection.objects.link(ob_coke)
col_collection.objects.link(ob_coke_2)

# ---- scene / render settings (as saved in the file)
scene.frame_start = 1; scene.frame_end = 250; scene.frame_set(39)
scene.render.engine = 'BLENDER_EEVEE_NEXT'
scene.cycles.sampling_pattern = 'TABULATED_SOBOL'
scene.view_settings.view_transform = 'Filmic'
bpy.context.view_layer.update()

# ---- added for rendering (the .blend has no active camera and no usable light): camera, sun
cam_auto = bpy.data.cameras.new('AutoCamera')
cam_auto.lens = 50.0
cam_auto.sensor_width = 36.0
cam_auto.clip_end = 1000.0
ob_auto_camera = bpy.data.objects.new('AutoCamera', cam_auto)
scene.collection.objects.link(ob_auto_camera)
ob_auto_camera.location = (4.68215, -5.61858, 3.76688)
ob_auto_camera.rotation_euler = (1.09748, -7.21219e-08, 0.694738)
scene.camera = ob_auto_camera
light_auto_sun = bpy.data.lights.new('AutoSun', 'SUN')
light_auto_sun.energy = 3.0
light_auto_sun.angle = 0.0523599
ob_auto_sun = bpy.data.objects.new('AutoSun', light_auto_sun)
scene.collection.objects.link(ob_auto_sun)
ob_auto_sun.rotation_euler = (0.872665, 0.174533, 0.523599)
bpy.context.view_layer.update()
